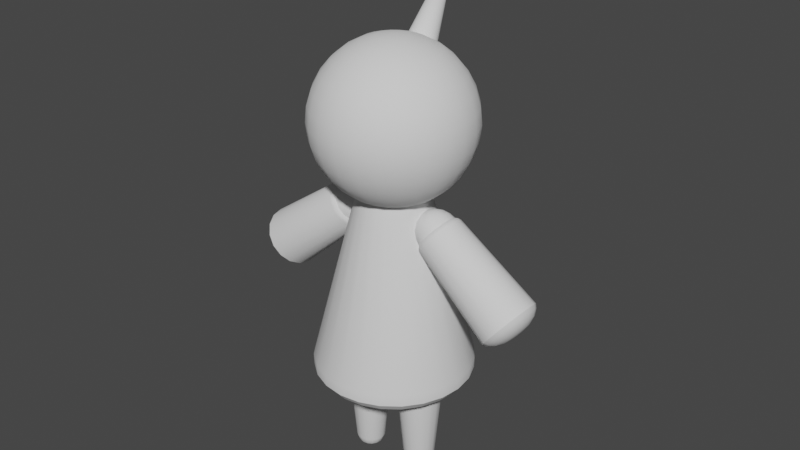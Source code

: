 # Source: Miitan.blend  (saved by Blender 3.6.13; exported with 4.5.12 LTS)
import bpy
from mathutils import Matrix  # noqa: F401  (used for matrix-valued properties, if any)

bpy.ops.wm.read_factory_settings(use_empty=True)
scene = bpy.context.scene
scene.name = 'Scene'

# ---- collections
col_collection = bpy.data.collections.new('Collection'); scene.collection.children.link(col_collection)

# ---- node groups
ng_auto_smooth = bpy.data.node_groups.new('Auto Smooth', 'GeometryNodeTree')
_s = ng_auto_smooth.interface.new_socket(name='Geometry', in_out='OUTPUT', socket_type='NodeSocketGeometry')
_s = ng_auto_smooth.interface.new_socket(name='Geometry', in_out='INPUT', socket_type='NodeSocketGeometry')
_s = ng_auto_smooth.interface.new_socket(name='Angle', in_out='INPUT', socket_type='NodeSocketFloat')
_s.subtype = 'ANGLE'
_s.min_value = 0.0
_s.max_value = 3.142
ng_auto_smooth.is_modifier = True
_N = ng_auto_smooth.nodes; _L = ng_auto_smooth.links
n0 = _N.new('NodeGroupOutput'); n0.name = 'Group Output'; n0.location = (480, -100)
n1 = _N.new('NodeGroupInput'); n1.name = 'Group Input'; n1.location = (-420, -300)
n2 = _N.new('NodeGroupInput'); n2.name = 'Group Input.001'; n2.location = (-60, -100)
n3 = _N.new('GeometryNodeSetShadeSmooth'); n3.name = 'Set Shade Smooth'; n3.location = (120, -100)
n3.domain = 'EDGE'
n4 = _N.new('GeometryNodeSetShadeSmooth'); n4.name = 'Set Shade Smooth.001'; n4.location = (300, -100)
n5 = _N.new('GeometryNodeInputMeshEdgeAngle'); n5.name = 'Edge Angle'; n5.location = (-420, -220)
n6 = _N.new('GeometryNodeInputEdgeSmooth'); n6.name = 'Is Edge Smooth'; n6.location = (-60, -160)
n7 = _N.new('GeometryNodeInputShadeSmooth'); n7.name = 'Is Face Smooth'; n7.location = (-240, -340)
n8 = _N.new('FunctionNodeBooleanMath'); n8.name = 'Boolean Math'; n8.location = (-60, -220)
n9 = _N.new('FunctionNodeCompare'); n9.name = 'Compare'; n9.location = (-240, -180)
n9.operation = 'LESS_EQUAL'
_L.new(n5.outputs[0], n9.inputs[0])
_L.new(n4.outputs[0], n0.inputs[0])
_L.new(n1.outputs[1], n9.inputs[1])
_L.new(n9.outputs[0], n8.inputs[0])
_L.new(n7.outputs[0], n8.inputs[1])
_L.new(n2.outputs[0], n3.inputs[0])
_L.new(n6.outputs[0], n3.inputs[1])
_L.new(n3.outputs[0], n4.inputs[0])
_L.new(n8.outputs[0], n3.inputs[2])
n0.is_active_output = True

# ---- world
world_world = bpy.data.worlds.new('World'); scene.world = world_world
world_world.use_nodes = True; world_world.node_tree.nodes.clear()
_N = world_world.node_tree.nodes; _L = world_world.node_tree.links
n0 = _N.new('ShaderNodeOutputWorld'); n0.name = 'World Output'; n0.location = (300, 300)
n1 = _N.new('ShaderNodeBackground'); n1.name = 'Background'; n1.location = (10, 300)
n1.inputs[0].default_value = (0.05088, 0.05088, 0.05088, 1.0)
_L.new(n1.outputs[0], n0.inputs[0])
n0.is_active_output = True
world_world.color = (0.05088, 0.05088, 0.05088)
world_world.use_sun_shadow = False
world_world.sun_shadow_jitter_overblur = 0.0

# ---- meshes
me_sphere = bpy.data.meshes.new('Sphere')
me_sphere.from_pydata([(0.0, 0.8315, 0.5556), (0.0, 0.9239, 0.3827), (0.0, 0.8315, -0.5556), (0.05049, 0.1884, 0.9808), (0.09905, 0.3696, 0.9239), (0.1438, 0.5366, 0.8315), (0.183, 0.683, 0.7071), (0.2152, 0.8031, 0.5556), (0.2391, 0.8924, 0.3827), (0.2538, 0.9474, 0.1951), (0.2588, 0.9659, 0.0), (0.2538, 0.9474, -0.1951), (0.2391, 0.8924, -0.3827), (0.2152, 0.8031, -0.5556), (0.183, 0.683, -0.7071), (0.1438, 0.5366, -0.8315), (0.09905, 0.3696, -0.9239), (0.05049, 0.1884, -0.9808), (0.09755, 0.169, 0.9808), (0.1913, 0.3314, 0.9239), (0.2778, 0.4811, 0.8315), (0.3536, 0.6124, 0.7071), (0.4157, 0.7201, 0.5556), (0.4619, 0.8001, 0.3827), (0.4904, 0.8494, 0.1951), (0.5, 0.866, 0.0), (0.4904, 0.8494, -0.1951), (0.4619, 0.8001, -0.3827), (0.4157, 0.7201, -0.5556), (0.3536, 0.6124, -0.7071), (0.2778, 0.4811, -0.8315), (0.1913, 0.3314, -0.9239), (0.09755, 0.169, -0.9808), (0.1379, 0.1379, 0.9808), (0.2706, 0.2706, 0.9239), (0.3928, 0.3928, 0.8315), (0.5, 0.5, 0.7071), (0.5879, 0.5879, 0.5556), (0.6533, 0.6533, 0.3827), (0.6935, 0.6935, 0.1951), (0.7071, 0.7071, 0.0), (0.6935, 0.6935, -0.1951), (0.6533, 0.6533, -0.3827), (0.5879, 0.5879, -0.5556), (0.5, 0.5, -0.7071), (0.3928, 0.3928, -0.8315), (0.2706, 0.2706, -0.9239), (0.1379, 0.1379, -0.9808), (0.169, 0.09755, 0.9808), (0.3314, 0.1913, 0.9239), (0.4811, 0.2778, 0.8315), (0.6124, 0.3536, 0.7071), (0.7201, 0.4157, 0.5556), (0.8001, 0.4619, 0.3827), (0.8494, 0.4904, 0.1951), (0.866, 0.5, 0.0), (0.8494, 0.4904, -0.1951), (0.8001, 0.4619, -0.3827), (0.7201, 0.4157, -0.5556), (0.6124, 0.3536, -0.7071), (0.4811, 0.2778, -0.8315), (0.3314, 0.1913, -0.9239), (0.169, 0.09755, -0.9808), (0.1884, 0.05049, 0.9808), (0.3696, 0.09905, 0.9239), (0.5366, 0.1438, 0.8315), (0.683, 0.183, 0.7071), (0.8031, 0.2152, 0.5556), (0.8924, 0.2391, 0.3827), (0.9474, 0.2538, 0.1951), (0.9659, 0.2588, 0.0), (0.9474, 0.2538, -0.1951), (0.8924, 0.2391, -0.3827), (0.8031, 0.2152, -0.5556), (0.683, 0.183, -0.7071), (0.5366, 0.1438, -0.8315), (0.3696, 0.09905, -0.9239), (0.1884, 0.05049, -0.9808), (0.1951, 7.451e-09, 0.9808), (0.3827, -1.49e-08, 0.9239), (0.5556, -4.47e-08, 0.8315), (0.7071, 1.49e-08, 0.7071), (0.8315, -4.47e-08, 0.5556), (0.9239, -2.98e-08, 0.3827), (0.9808, -1.49e-08, 0.1951), (1.0, -2.98e-08, 0.0), (0.9808, -1.49e-08, -0.1951), (0.9239, -2.98e-08, -0.3827), (0.8315, -4.47e-08, -0.5556), (0.7071, 1.49e-08, -0.7071), (0.5556, -4.47e-08, -0.8315), (0.3827, -1.49e-08, -0.9239), (0.1951, 7.451e-09, -0.9808), (0.1884, -0.05049, 0.9808), (0.3696, -0.09905, 0.9239), (0.5366, -0.1438, 0.8315), (0.683, -0.183, 0.7071), (0.8031, -0.2152, 0.5556), (0.8924, -0.2391, 0.3827), (0.9474, -0.2538, 0.1951), (0.9659, -0.2588, 0.0), (0.9474, -0.2538, -0.1951), (0.8924, -0.2391, -0.3827), (0.8031, -0.2152, -0.5556), (0.683, -0.183, -0.7071), (0.5366, -0.1438, -0.8315), (0.3696, -0.09905, -0.9239), (0.1884, -0.05049, -0.9808), (0.169, -0.09755, 0.9808), (0.3314, -0.1913, 0.9239), (0.4811, -0.2778, 0.8315), (0.6124, -0.3536, 0.7071), (0.7201, -0.4157, 0.5556), (0.8001, -0.4619, 0.3827), (0.8494, -0.4904, 0.1951), (0.866, -0.5, 0.0), (0.8494, -0.4904, -0.1951), (0.8001, -0.4619, -0.3827), (0.7201, -0.4157, -0.5556), (0.6124, -0.3536, -0.7071), (0.4811, -0.2778, -0.8315), (0.3314, -0.1913, -0.9239), (0.169, -0.09755, -0.9808), (0.1379, -0.1379, 0.9808), (0.2706, -0.2706, 0.9239), (0.3928, -0.3928, 0.8315), (0.5, -0.5, 0.7071), (0.5879, -0.5879, 0.5556), (0.6533, -0.6533, 0.3827), (0.6935, -0.6935, 0.1951), (0.7071, -0.7071, 0.0), (0.6935, -0.6935, -0.1951), (0.6533, -0.6533, -0.3827), (0.5879, -0.5879, -0.5556), (0.5, -0.5, -0.7071), (0.3928, -0.3928, -0.8315), (0.2706, -0.2706, -0.9239), (0.1379, -0.1379, -0.9808), (0.09755, -0.169, 0.9808), (0.1913, -0.3314, 0.9239), (0.2778, -0.4811, 0.8315), (0.3536, -0.6124, 0.7071), (0.4157, -0.7201, 0.5556), (0.4619, -0.8001, 0.3827), (0.4904, -0.8494, 0.1951), (0.5, -0.866, 0.0), (0.4904, -0.8494, -0.1951), (0.4619, -0.8001, -0.3827), (0.4157, -0.7201, -0.5556), (0.3536, -0.6124, -0.7071), (0.2778, -0.4811, -0.8315), (0.1913, -0.3314, -0.9239), (0.09755, -0.169, -0.9808), (0.05049, -0.1884, 0.9808), (0.09905, -0.3696, 0.9239), (0.1438, -0.5366, 0.8315), (0.183, -0.683, 0.7071), (0.2152, -0.8031, 0.5556), (0.2391, -0.8924, 0.3827), (0.2538, -0.9474, 0.1951), (0.2588, -0.9659, 0.0), (0.2538, -0.9474, -0.1951), (0.2391, -0.8924, -0.3827), (0.2152, -0.8031, -0.5556), (0.183, -0.683, -0.7071), (0.1438, -0.5366, -0.8315), (0.09905, -0.3696, -0.9239), (0.05049, -0.1884, -0.9808), (0.0, -0.1951, 0.9808), (-2.98e-08, -0.3827, 0.9239), (-5.96e-08, -0.5556, 0.8315), (2.98e-08, -0.7071, 0.7071), (-1.49e-07, -0.8315, 0.5556), (-7.451e-08, -0.9239, 0.3827), (1.043e-07, -0.9808, 0.1951), (-5.96e-08, -1.0, 0.0), (1.043e-07, -0.9808, -0.1951), (-7.451e-08, -0.9239, -0.3827), (-1.49e-07, -0.8315, -0.5556), (2.98e-08, -0.7071, -0.7071), (-5.96e-08, -0.5556, -0.8315), (-2.98e-08, -0.3827, -0.9239), (0.0, -0.1951, -0.9808), (-0.05049, -0.1884, 0.9808), (-0.09905, -0.3696, 0.9239), (-0.1438, -0.5366, 0.8315), (-0.183, -0.683, 0.7071), (-0.2152, -0.8031, 0.5556), (-0.2391, -0.8924, 0.3827), (-0.2538, -0.9474, 0.1951), (-0.2588, -0.9659, 0.0), (-0.2538, -0.9474, -0.1951), (-0.2391, -0.8924, -0.3827), (-0.2152, -0.8031, -0.5556), (-0.183, -0.683, -0.7071), (-0.1438, -0.5366, -0.8315), (-0.09905, -0.3696, -0.9239), (-0.05049, -0.1884, -0.9808), (0.0, 0.0, 1.0), (-0.09755, -0.169, 0.9808), (-0.1913, -0.3314, 0.9239), (-0.2778, -0.4811, 0.8315), (-0.3536, -0.6124, 0.7071), (-0.4157, -0.7201, 0.5556), (-0.4619, -0.8001, 0.3827), (-0.4904, -0.8494, 0.1951), (-0.5, -0.866, 0.0), (-0.4904, -0.8494, -0.1951), (-0.4619, -0.8001, -0.3827), (-0.4157, -0.7201, -0.5556), (-0.3536, -0.6124, -0.7071), (-0.2778, -0.4811, -0.8315), (-0.1913, -0.3314, -0.9239), (-0.09755, -0.169, -0.9808), (0.0, 0.0, -1.0), (-0.1379, -0.1379, 0.9808), (-0.2706, -0.2706, 0.9239), (-0.3928, -0.3928, 0.8315), (-0.5, -0.5, 0.7071), (-0.5879, -0.5879, 0.5556), (-0.6533, -0.6533, 0.3827), (-0.6935, -0.6935, 0.1951), (-0.7071, -0.7071, 0.0), (-0.6935, -0.6935, -0.1951), (-0.6533, -0.6533, -0.3827), (-0.5879, -0.5879, -0.5556), (-0.5, -0.5, -0.7071), (-0.3928, -0.3928, -0.8315), (-0.2706, -0.2706, -0.9239), (-0.1379, -0.1379, -0.9808), (-0.169, -0.09755, 0.9808), (-0.3314, -0.1913, 0.9239), (-0.4811, -0.2778, 0.8315), (-0.6124, -0.3536, 0.7071), (-0.7201, -0.4157, 0.5556), (-0.8001, -0.4619, 0.3827), (-0.8494, -0.4904, 0.1951), (-0.866, -0.5, 0.0), (-0.8494, -0.4904, -0.1951), (-0.8001, -0.4619, -0.3827), (-0.7201, -0.4157, -0.5556), (-0.6124, -0.3536, -0.7071), (-0.4811, -0.2778, -0.8315), (-0.3314, -0.1913, -0.9239), (-0.169, -0.09755, -0.9808), (-0.1884, -0.05049, 0.9808), (-0.3696, -0.09905, 0.9239), (-0.5366, -0.1438, 0.8315), (-0.683, -0.183, 0.7071), (-0.8031, -0.2152, 0.5556), (-0.8924, -0.2391, 0.3827), (-0.9474, -0.2538, 0.1951), (-0.9659, -0.2588, 0.0), (-0.9474, -0.2538, -0.1951), (-0.8924, -0.2391, -0.3827), (-0.8031, -0.2152, -0.5556), (-0.683, -0.183, -0.7071), (-0.5366, -0.1438, -0.8315), (-0.3696, -0.09905, -0.9239), (-0.1884, -0.05049, -0.9808), (-0.1951, 1.118e-08, 0.9808), (-0.3827, 2.98e-08, 0.9239), (-0.5556, 5.96e-08, 0.8315), (-0.7071, -2.98e-08, 0.7071), (-0.8315, 1.937e-07, 0.5556), (-0.9239, 1.341e-07, 0.3827), (-0.9808, -1.043e-07, 0.1951), (-1.0, 1.192e-07, 0.0), (-0.9808, -1.043e-07, -0.1951), (-0.9239, 1.341e-07, -0.3827), (-0.8315, 1.937e-07, -0.5556), (-0.7071, -2.98e-08, -0.7071), (-0.5556, 5.96e-08, -0.8315), (-0.3827, 2.98e-08, -0.9239), (-0.1951, 1.118e-08, -0.9808), (-0.1884, 0.05049, 0.9808), (-0.3696, 0.09905, 0.9239), (-0.5366, 0.1438, 0.8315), (-0.683, 0.183, 0.7071), (-0.8031, 0.2152, 0.5556), (-0.8924, 0.2391, 0.3827), (-0.9474, 0.2538, 0.1951), (-0.9659, 0.2588, 0.0), (-0.9474, 0.2538, -0.1951), (-0.8924, 0.2391, -0.3827), (-0.8031, 0.2152, -0.5556), (-0.683, 0.183, -0.7071), (-0.5366, 0.1438, -0.8315), (-0.3696, 0.09905, -0.9239), (-0.1884, 0.05049, -0.9808), (-0.169, 0.09755, 0.9808), (-0.3314, 0.1913, 0.9239), (-0.4811, 0.2778, 0.8315), (-0.6124, 0.3536, 0.7071), (-0.7201, 0.4157, 0.5556), (-0.8001, 0.4619, 0.3827), (-0.8494, 0.4904, 0.1951), (-0.866, 0.5, 0.0), (-0.8494, 0.4904, -0.1951), (-0.8001, 0.4619, -0.3827), (-0.7201, 0.4157, -0.5556), (-0.6124, 0.3536, -0.7071), (-0.4811, 0.2778, -0.8315), (-0.3314, 0.1913, -0.9239), (-0.169, 0.09755, -0.9808), (-0.1379, 0.1379, 0.9808), (-0.2706, 0.2706, 0.9239), (-0.3928, 0.3928, 0.8315), (-0.5, 0.5, 0.7071), (-0.5879, 0.5879, 0.5556), (-0.6533, 0.6533, 0.3827), (-0.6935, 0.6935, 0.1951), (-0.7071, 0.7071, 0.0), (-0.6935, 0.6935, -0.1951), (-0.6533, 0.6533, -0.3827), (-0.5879, 0.5879, -0.5556), (-0.5, 0.5, -0.7071), (-0.3928, 0.3928, -0.8315), (-0.2706, 0.2706, -0.9239), (-0.1379, 0.1379, -0.9808), (-0.09755, 0.169, 0.9808), (-0.1913, 0.3314, 0.9239), (-0.2778, 0.4811, 0.8315), (-0.3536, 0.6124, 0.7071), (-0.4157, 0.7201, 0.5556), (-0.4619, 0.8001, 0.3827), (-0.4904, 0.8494, 0.1951), (-0.5, 0.866, 0.0), (-0.4904, 0.8494, -0.1951), (-0.4619, 0.8001, -0.3827), (-0.4157, 0.7201, -0.5556), (-0.3536, 0.6124, -0.7071), (-0.2778, 0.4811, -0.8315), (-0.1913, 0.3314, -0.9239), (-0.09755, 0.169, -0.9808), (-0.05049, 0.1884, 0.9808), (-0.09905, 0.3696, 0.9239), (-0.1438, 0.5366, 0.8315), (-0.183, 0.683, 0.7071), (-0.2152, 0.8031, 0.5556), (-0.2391, 0.8924, 0.3827), (-0.2538, 0.9474, 0.1951), (-0.2588, 0.9659, 0.0), (-0.2538, 0.9474, -0.1951), (-0.2391, 0.8924, -0.3827), (-0.2152, 0.8031, -0.5556), (-0.183, 0.683, -0.7071), (-0.1438, 0.5366, -0.8315), (-0.09905, 0.3696, -0.9239), (-0.05049, 0.1884, -0.9808), (1.118e-08, 0.1951, 0.9808), (2.98e-08, 0.3827, 0.9239), (2.98e-08, 0.5556, 0.8315), (1.49e-08, 0.7071, 0.7071), (-1.043e-07, 0.9808, 0.1951), (1.043e-07, 1.0, 0.0), (-1.043e-07, 0.9808, -0.1951), (2.086e-07, 0.9239, -0.3827), (1.49e-08, 0.7071, -0.7071), (2.98e-08, 0.5556, -0.8315), (2.98e-08, 0.3827, -0.9239), (1.118e-08, 0.1951, -0.9808)], [], [(360, 359, 15, 16), (354, 1, 8, 9), (361, 360, 16, 17), (355, 354, 9, 10), (350, 198, 3), (214, 361, 17), (356, 355, 10, 11), (351, 350, 3, 4), (357, 356, 11, 12), (352, 351, 4, 5), (2, 357, 12, 13), (353, 352, 5, 6), (358, 2, 13, 14), (0, 353, 6, 7), (359, 358, 14, 15), (1, 0, 7, 8), (15, 14, 29, 30), (8, 7, 22, 23), (16, 15, 30, 31), (9, 8, 23, 24), (17, 16, 31, 32), (10, 9, 24, 25), (3, 198, 18), (214, 17, 32), (11, 10, 25, 26), (4, 3, 18, 19), (12, 11, 26, 27), (5, 4, 19, 20), (13, 12, 27, 28), (6, 5, 20, 21), (14, 13, 28, 29), (7, 6, 21, 22), (19, 18, 33, 34), (27, 26, 41, 42), (20, 19, 34, 35), (28, 27, 42, 43), (21, 20, 35, 36), (29, 28, 43, 44), (22, 21, 36, 37), (30, 29, 44, 45), (23, 22, 37, 38), (31, 30, 45, 46), (24, 23, 38, 39), (32, 31, 46, 47), (25, 24, 39, 40), (18, 198, 33), (214, 32, 47), (26, 25, 40, 41), (38, 37, 52, 53), (46, 45, 60, 61), (39, 38, 53, 54), (47, 46, 61, 62), (40, 39, 54, 55), (33, 198, 48), (214, 47, 62), (41, 40, 55, 56), (34, 33, 48, 49), (42, 41, 56, 57), (35, 34, 49, 50), (43, 42, 57, 58), (36, 35, 50, 51), (44, 43, 58, 59), (37, 36, 51, 52), (45, 44, 59, 60), (57, 56, 71, 72), (50, 49, 64, 65), (58, 57, 72, 73), (51, 50, 65, 66), (59, 58, 73, 74), (52, 51, 66, 67), (60, 59, 74, 75), (53, 52, 67, 68), (61, 60, 75, 76), (54, 53, 68, 69), (62, 61, 76, 77), (55, 54, 69, 70), (48, 198, 63), (214, 62, 77), (56, 55, 70, 71), (49, 48, 63, 64), (76, 75, 90, 91), (69, 68, 83, 84), (77, 76, 91, 92), (70, 69, 84, 85), (63, 198, 78), (214, 77, 92), (71, 70, 85, 86), (64, 63, 78, 79), (72, 71, 86, 87), (65, 64, 79, 80), (73, 72, 87, 88), (66, 65, 80, 81), (74, 73, 88, 89), (67, 66, 81, 82), (75, 74, 89, 90), (68, 67, 82, 83), (80, 79, 94, 95), (88, 87, 102, 103), (81, 80, 95, 96), (89, 88, 103, 104), (82, 81, 96, 97), (90, 89, 104, 105), (83, 82, 97, 98), (91, 90, 105, 106), (84, 83, 98, 99), (92, 91, 106, 107), (85, 84, 99, 100), (78, 198, 93), (214, 92, 107), (86, 85, 100, 101), (79, 78, 93, 94), (87, 86, 101, 102), (99, 98, 113, 114), (107, 106, 121, 122), (100, 99, 114, 115), (93, 198, 108), (214, 107, 122), (101, 100, 115, 116), (94, 93, 108, 109), (102, 101, 116, 117), (95, 94, 109, 110), (103, 102, 117, 118), (96, 95, 110, 111), (104, 103, 118, 119), (97, 96, 111, 112), (105, 104, 119, 120), (98, 97, 112, 113), (106, 105, 120, 121), (118, 117, 132, 133), (111, 110, 125, 126), (119, 118, 133, 134), (112, 111, 126, 127), (120, 119, 134, 135), (113, 112, 127, 128), (121, 120, 135, 136), (114, 113, 128, 129), (122, 121, 136, 137), (115, 114, 129, 130), (108, 198, 123), (214, 122, 137), (116, 115, 130, 131), (109, 108, 123, 124), (117, 116, 131, 132), (110, 109, 124, 125), (137, 136, 151, 152), (130, 129, 144, 145), (123, 198, 138), (214, 137, 152), (131, 130, 145, 146), (124, 123, 138, 139), (132, 131, 146, 147), (125, 124, 139, 140), (133, 132, 147, 148), (126, 125, 140, 141), (134, 133, 148, 149), (127, 126, 141, 142), (135, 134, 149, 150), (128, 127, 142, 143), (136, 135, 150, 151), (129, 128, 143, 144), (149, 148, 163, 164), (142, 141, 156, 157), (150, 149, 164, 165), (143, 142, 157, 158), (151, 150, 165, 166), (144, 143, 158, 159), (152, 151, 166, 167), (145, 144, 159, 160), (138, 198, 153), (214, 152, 167), (146, 145, 160, 161), (139, 138, 153, 154), (147, 146, 161, 162), (140, 139, 154, 155), (148, 147, 162, 163), (141, 140, 155, 156), (153, 198, 168), (214, 167, 182), (161, 160, 175, 176), (154, 153, 168, 169), (162, 161, 176, 177), (155, 154, 169, 170), (163, 162, 177, 178), (156, 155, 170, 171), (164, 163, 178, 179), (157, 156, 171, 172), (165, 164, 179, 180), (158, 157, 172, 173), (166, 165, 180, 181), (159, 158, 173, 174), (167, 166, 181, 182), (160, 159, 174, 175), (172, 171, 186, 187), (180, 179, 194, 195), (173, 172, 187, 188), (181, 180, 195, 196), (174, 173, 188, 189), (182, 181, 196, 197), (175, 174, 189, 190), (168, 198, 183), (214, 182, 197), (176, 175, 190, 191), (169, 168, 183, 184), (177, 176, 191, 192), (170, 169, 184, 185), (178, 177, 192, 193), (171, 170, 185, 186), (179, 178, 193, 194), (191, 190, 206, 207), (184, 183, 199, 200), (192, 191, 207, 208), (185, 184, 200, 201), (193, 192, 208, 209), (186, 185, 201, 202), (194, 193, 209, 210), (187, 186, 202, 203), (195, 194, 210, 211), (188, 187, 203, 204), (196, 195, 211, 212), (189, 188, 204, 205), (197, 196, 212, 213), (190, 189, 205, 206), (183, 198, 199), (214, 197, 213), (211, 210, 226, 227), (204, 203, 219, 220), (212, 211, 227, 228), (205, 204, 220, 221), (213, 212, 228, 229), (206, 205, 221, 222), (199, 198, 215), (214, 213, 229), (207, 206, 222, 223), (200, 199, 215, 216), (208, 207, 223, 224), (201, 200, 216, 217), (209, 208, 224, 225), (202, 201, 217, 218), (210, 209, 225, 226), (203, 202, 218, 219), (216, 215, 230, 231), (224, 223, 238, 239), (217, 216, 231, 232), (225, 224, 239, 240), (218, 217, 232, 233), (226, 225, 240, 241), (219, 218, 233, 234), (227, 226, 241, 242), (220, 219, 234, 235), (228, 227, 242, 243), (221, 220, 235, 236), (229, 228, 243, 244), (222, 221, 236, 237), (215, 198, 230), (214, 229, 244), (223, 222, 237, 238), (235, 234, 249, 250), (243, 242, 257, 258), (236, 235, 250, 251), (244, 243, 258, 259), (237, 236, 251, 252), (230, 198, 245), (214, 244, 259), (238, 237, 252, 253), (231, 230, 245, 246), (239, 238, 253, 254), (232, 231, 246, 247), (240, 239, 254, 255), (233, 232, 247, 248), (241, 240, 255, 256), (234, 233, 248, 249), (242, 241, 256, 257), (254, 253, 268, 269), (247, 246, 261, 262), (255, 254, 269, 270), (248, 247, 262, 263), (256, 255, 270, 271), (249, 248, 263, 264), (257, 256, 271, 272), (250, 249, 264, 265), (258, 257, 272, 273), (251, 250, 265, 266), (259, 258, 273, 274), (252, 251, 266, 267), (245, 198, 260), (214, 259, 274), (253, 252, 267, 268), (246, 245, 260, 261), (273, 272, 287, 288), (266, 265, 280, 281), (274, 273, 288, 289), (267, 266, 281, 282), (260, 198, 275), (214, 274, 289), (268, 267, 282, 283), (261, 260, 275, 276), (269, 268, 283, 284), (262, 261, 276, 277), (270, 269, 284, 285), (263, 262, 277, 278), (271, 270, 285, 286), (264, 263, 278, 279), (272, 271, 286, 287), (265, 264, 279, 280), (285, 284, 299, 300), (278, 277, 292, 293), (286, 285, 300, 301), (279, 278, 293, 294), (287, 286, 301, 302), (280, 279, 294, 295), (288, 287, 302, 303), (281, 280, 295, 296), (289, 288, 303, 304), (282, 281, 296, 297), (275, 198, 290), (214, 289, 304), (283, 282, 297, 298), (276, 275, 290, 291), (284, 283, 298, 299), (277, 276, 291, 292), (304, 303, 318, 319), (297, 296, 311, 312), (290, 198, 305), (214, 304, 319), (298, 297, 312, 313), (291, 290, 305, 306), (299, 298, 313, 314), (292, 291, 306, 307), (300, 299, 314, 315), (293, 292, 307, 308), (301, 300, 315, 316), (294, 293, 308, 309), (302, 301, 316, 317), (295, 294, 309, 310), (303, 302, 317, 318), (296, 295, 310, 311), (308, 307, 322, 323), (316, 315, 330, 331), (309, 308, 323, 324), (317, 316, 331, 332), (310, 309, 324, 325), (318, 317, 332, 333), (311, 310, 325, 326), (319, 318, 333, 334), (312, 311, 326, 327), (305, 198, 320), (214, 319, 334), (313, 312, 327, 328), (306, 305, 320, 321), (314, 313, 328, 329), (307, 306, 321, 322), (315, 314, 329, 330), (327, 326, 341, 342), (320, 198, 335), (214, 334, 349), (328, 327, 342, 343), (321, 320, 335, 336), (329, 328, 343, 344), (322, 321, 336, 337), (330, 329, 344, 345), (323, 322, 337, 338), (331, 330, 345, 346), (324, 323, 338, 339), (332, 331, 346, 347), (325, 324, 339, 340), (333, 332, 347, 348), (326, 325, 340, 341), (334, 333, 348, 349), (346, 345, 2, 358), (339, 338, 353, 0), (347, 346, 358, 359), (340, 339, 0, 1), (348, 347, 359, 360), (341, 340, 1, 354), (349, 348, 360, 361), (342, 341, 354, 355), (335, 198, 350), (214, 349, 361), (343, 342, 355, 356), (336, 335, 350, 351), (344, 343, 356, 357), (337, 336, 351, 352), (345, 344, 357, 2), (338, 337, 352, 353)])
me_sphere.polygons.foreach_set('use_smooth', [True] * 384)
_uv = me_sphere.uv_layers.new(name='UVMap')
_uv.uv.foreach_set('vector', [0.75, 0.125, 0.75, 0.1875, 0.7083, 0.1875, 0.7083, 0.125, 0.75, 0.5625, 0.75, 0.625, 0.7083, 0.625, 0.7083, 0.5625, 0.75, 0.0625, 0.75, 0.125, 0.7083, 0.125, 0.7083, 0.0625, 0.75, 0.5, 0.75, 0.5625, 0.7083, 0.5625, 0.7083, 0.5, 0.75, 0.9375, 0.7292, 1.0, 0.7083, 0.9375, 0.7292, 0.0, 0.75, 0.0625, 0.7083, 0.0625, 0.75, 0.4375, 0.75, 0.5, 0.7083, 0.5, 0.7083, 0.4375, 0.75, 0.875, 0.75, 0.9375, 0.7083, 0.9375, 0.7083, 0.875, 0.75, 0.375, 0.75, 0.4375, 0.7083, 0.4375, 0.7083, 0.375, 0.75, 0.8125, 0.75, 0.875, 0.7083, 0.875, 0.7083, 0.8125, 0.75, 0.3125, 0.75, 0.375, 0.7083, 0.375, 0.7083, 0.3125, 0.75, 0.75, 0.75, 0.8125, 0.7083, 0.8125, 0.7083, 0.75, 0.75, 0.25, 0.75, 0.3125, 0.7083, 0.3125, 0.7083, 0.25, 0.75, 0.6875, 0.75, 0.75, 0.7083, 0.75, 0.7083, 0.6875, 0.75, 0.1875, 0.75, 0.25, 0.7083, 0.25, 0.7083, 0.1875, 0.75, 0.625, 0.75, 0.6875, 0.7083, 0.6875, 0.7083, 0.625, 0.7083, 0.1875, 0.7083, 0.25, 0.6667, 0.25, 0.6667, 0.1875, 0.7083, 0.625, 0.7083, 0.6875, 0.6667, 0.6875, 0.6667, 0.625, 0.7083, 0.125, 0.7083, 0.1875, 0.6667, 0.1875, 0.6667, 0.125, 0.7083, 0.5625, 0.7083, 0.625, 0.6667, 0.625, 0.6667, 0.5625, 0.7083, 0.0625, 0.7083, 0.125, 0.6667, 0.125, 0.6667, 0.0625, 0.7083, 0.5, 0.7083, 0.5625, 0.6667, 0.5625, 0.6667, 0.5, 0.7083, 0.9375, 0.6875, 1.0, 0.6667, 0.9375, 0.6875, 0.0, 0.7083, 0.0625, 0.6667, 0.0625, 0.7083, 0.4375, 0.7083, 0.5, 0.6667, 0.5, 0.6667, 0.4375, 0.7083, 0.875, 0.7083, 0.9375, 0.6667, 0.9375, 0.6667, 0.875, 0.7083, 0.375, 0.7083, 0.4375, 0.6667, 0.4375, 0.6667, 0.375, 0.7083, 0.8125, 0.7083, 0.875, 0.6667, 0.875, 0.6667, 0.8125, 0.7083, 0.3125, 0.7083, 0.375, 0.6667, 0.375, 0.6667, 0.3125, 0.7083, 0.75, 0.7083, 0.8125, 0.6667, 0.8125, 0.6667, 0.75, 0.7083, 0.25, 0.7083, 0.3125, 0.6667, 0.3125, 0.6667, 0.25, 0.7083, 0.6875, 0.7083, 0.75, 0.6667, 0.75, 0.6667, 0.6875, 0.6667, 0.875, 0.6667, 0.9375, 0.625, 0.9375, 0.625, 0.875, 0.6667, 0.375, 0.6667, 0.4375, 0.625, 0.4375, 0.625, 0.375, 0.6667, 0.8125, 0.6667, 0.875, 0.625, 0.875, 0.625, 0.8125, 0.6667, 0.3125, 0.6667, 0.375, 0.625, 0.375, 0.625, 0.3125, 0.6667, 0.75, 0.6667, 0.8125, 0.625, 0.8125, 0.625, 0.75, 0.6667, 0.25, 0.6667, 0.3125, 0.625, 0.3125, 0.625, 0.25, 0.6667, 0.6875, 0.6667, 0.75, 0.625, 0.75, 0.625, 0.6875, 0.6667, 0.1875, 0.6667, 0.25, 0.625, 0.25, 0.625, 0.1875, 0.6667, 0.625, 0.6667, 0.6875, 0.625, 0.6875, 0.625, 0.625, 0.6667, 0.125, 0.6667, 0.1875, 0.625, 0.1875, 0.625, 0.125, 0.6667, 0.5625, 0.6667, 0.625, 0.625, 0.625, 0.625, 0.5625, 0.6667, 0.0625, 0.6667, 0.125, 0.625, 0.125, 0.625, 0.0625, 0.6667, 0.5, 0.6667, 0.5625, 0.625, 0.5625, 0.625, 0.5, 0.6667, 0.9375, 0.6458, 1.0, 0.625, 0.9375, 0.6458, 0.0, 0.6667, 0.0625, 0.625, 0.0625, 0.6667, 0.4375, 0.6667, 0.5, 0.625, 0.5, 0.625, 0.4375, 0.625, 0.625, 0.625, 0.6875, 0.5833, 0.6875, 0.5833, 0.625, 0.625, 0.125, 0.625, 0.1875, 0.5833, 0.1875, 0.5833, 0.125, 0.625, 0.5625, 0.625, 0.625, 0.5833, 0.625, 0.5833, 0.5625, 0.625, 0.0625, 0.625, 0.125, 0.5833, 0.125, 0.5833, 0.0625, 0.625, 0.5, 0.625, 0.5625, 0.5833, 0.5625, 0.5833, 0.5, 0.625, 0.9375, 0.6042, 1.0, 0.5833, 0.9375, 0.6042, 0.0, 0.625, 0.0625, 0.5833, 0.0625, 0.625, 0.4375, 0.625, 0.5, 0.5833, 0.5, 0.5833, 0.4375, 0.625, 0.875, 0.625, 0.9375, 0.5833, 0.9375, 0.5833, 0.875, 0.625, 0.375, 0.625, 0.4375, 0.5833, 0.4375, 0.5833, 0.375, 0.625, 0.8125, 0.625, 0.875, 0.5833, 0.875, 0.5833, 0.8125, 0.625, 0.3125, 0.625, 0.375, 0.5833, 0.375, 0.5833, 0.3125, 0.625, 0.75, 0.625, 0.8125, 0.5833, 0.8125, 0.5833, 0.75, 0.625, 0.25, 0.625, 0.3125, 0.5833, 0.3125, 0.5833, 0.25, 0.625, 0.6875, 0.625, 0.75, 0.5833, 0.75, 0.5833, 0.6875, 0.625, 0.1875, 0.625, 0.25, 0.5833, 0.25, 0.5833, 0.1875, 0.5833, 0.375, 0.5833, 0.4375, 0.5417, 0.4375, 0.5417, 0.375, 0.5833, 0.8125, 0.5833, 0.875, 0.5417, 0.875, 0.5417, 0.8125, 0.5833, 0.3125, 0.5833, 0.375, 0.5417, 0.375, 0.5417, 0.3125, 0.5833, 0.75, 0.5833, 0.8125, 0.5417, 0.8125, 0.5417, 0.75, 0.5833, 0.25, 0.5833, 0.3125, 0.5417, 0.3125, 0.5417, 0.25, 0.5833, 0.6875, 0.5833, 0.75, 0.5417, 0.75, 0.5417, 0.6875, 0.5833, 0.1875, 0.5833, 0.25, 0.5417, 0.25, 0.5417, 0.1875, 0.5833, 0.625, 0.5833, 0.6875, 0.5417, 0.6875, 0.5417, 0.625, 0.5833, 0.125, 0.5833, 0.1875, 0.5417, 0.1875, 0.5417, 0.125, 0.5833, 0.5625, 0.5833, 0.625, 0.5417, 0.625, 0.5417, 0.5625, 0.5833, 0.0625, 0.5833, 0.125, 0.5417, 0.125, 0.5417, 0.0625, 0.5833, 0.5, 0.5833, 0.5625, 0.5417, 0.5625, 0.5417, 0.5, 0.5833, 0.9375, 0.5625, 1.0, 0.5417, 0.9375, 0.5625, 0.0, 0.5833, 0.0625, 0.5417, 0.0625, 0.5833, 0.4375, 0.5833, 0.5, 0.5417, 0.5, 0.5417, 0.4375, 0.5833, 0.875, 0.5833, 0.9375, 0.5417, 0.9375, 0.5417, 0.875, 0.5417, 0.125, 0.5417, 0.1875, 0.5, 0.1875, 0.5, 0.125, 0.5417, 0.5625, 0.5417, 0.625, 0.5, 0.625, 0.5, 0.5625, 0.5417, 0.0625, 0.5417, 0.125, 0.5, 0.125, 0.5, 0.0625, 0.5417, 0.5, 0.5417, 0.5625, 0.5, 0.5625, 0.5, 0.5, 0.5417, 0.9375, 0.5208, 1.0, 0.5, 0.9375, 0.5208, 0.0, 0.5417, 0.0625, 0.5, 0.0625, 0.5417, 0.4375, 0.5417, 0.5, 0.5, 0.5, 0.5, 0.4375, 0.5417, 0.875, 0.5417, 0.9375, 0.5, 0.9375, 0.5, 0.875, 0.5417, 0.375, 0.5417, 0.4375, 0.5, 0.4375, 0.5, 0.375, 0.5417, 0.8125, 0.5417, 0.875, 0.5, 0.875, 0.5, 0.8125, 0.5417, 0.3125, 0.5417, 0.375, 0.5, 0.375, 0.5, 0.3125, 0.5417, 0.75, 0.5417, 0.8125, 0.5, 0.8125, 0.5, 0.75, 0.5417, 0.25, 0.5417, 0.3125, 0.5, 0.3125, 0.5, 0.25, 0.5417, 0.6875, 0.5417, 0.75, 0.5, 0.75, 0.5, 0.6875, 0.5417, 0.1875, 0.5417, 0.25, 0.5, 0.25, 0.5, 0.1875, 0.5417, 0.625, 0.5417, 0.6875, 0.5, 0.6875, 0.5, 0.625, 0.5, 0.8125, 0.5, 0.875, 0.4583, 0.875, 0.4583, 0.8125, 0.5, 0.3125, 0.5, 0.375, 0.4583, 0.375, 0.4583, 0.3125, 0.5, 0.75, 0.5, 0.8125, 0.4583, 0.8125, 0.4583, 0.75, 0.5, 0.25, 0.5, 0.3125, 0.4583, 0.3125, 0.4583, 0.25, 0.5, 0.6875, 0.5, 0.75, 0.4583, 0.75, 0.4583, 0.6875, 0.5, 0.1875, 0.5, 0.25, 0.4583, 0.25, 0.4583, 0.1875, 0.5, 0.625, 0.5, 0.6875, 0.4583, 0.6875, 0.4583, 0.625, 0.5, 0.125, 0.5, 0.1875, 0.4583, 0.1875, 0.4583, 0.125, 0.5, 0.5625, 0.5, 0.625, 0.4583, 0.625, 0.4583, 0.5625, 0.5, 0.0625, 0.5, 0.125, 0.4583, 0.125, 0.4583, 0.0625, 0.5, 0.5, 0.5, 0.5625, 0.4583, 0.5625, 0.4583, 0.5, 0.5, 0.9375, 0.4792, 1.0, 0.4583, 0.9375, 0.4792, 0.0, 0.5, 0.0625, 0.4583, 0.0625, 0.5, 0.4375, 0.5, 0.5, 0.4583, 0.5, 0.4583, 0.4375, 0.5, 0.875, 0.5, 0.9375, 0.4583, 0.9375, 0.4583, 0.875, 0.5, 0.375, 0.5, 0.4375, 0.4583, 0.4375, 0.4583, 0.375, 0.4583, 0.5625, 0.4583, 0.625, 0.4167, 0.625, 0.4167, 0.5625, 0.4583, 0.0625, 0.4583, 0.125, 0.4167, 0.125, 0.4167, 0.0625, 0.4583, 0.5, 0.4583, 0.5625, 0.4167, 0.5625, 0.4167, 0.5, 0.4583, 0.9375, 0.4375, 1.0, 0.4167, 0.9375, 0.4375, 0.0, 0.4583, 0.0625, 0.4167, 0.0625, 0.4583, 0.4375, 0.4583, 0.5, 0.4167, 0.5, 0.4167, 0.4375, 0.4583, 0.875, 0.4583, 0.9375, 0.4167, 0.9375, 0.4167, 0.875, 0.4583, 0.375, 0.4583, 0.4375, 0.4167, 0.4375, 0.4167, 0.375, 0.4583, 0.8125, 0.4583, 0.875, 0.4167, 0.875, 0.4167, 0.8125, 0.4583, 0.3125, 0.4583, 0.375, 0.4167, 0.375, 0.4167, 0.3125, 0.4583, 0.75, 0.4583, 0.8125, 0.4167, 0.8125, 0.4167, 0.75, 0.4583, 0.25, 0.4583, 0.3125, 0.4167, 0.3125, 0.4167, 0.25, 0.4583, 0.6875, 0.4583, 0.75, 0.4167, 0.75, 0.4167, 0.6875, 0.4583, 0.1875, 0.4583, 0.25, 0.4167, 0.25, 0.4167, 0.1875, 0.4583, 0.625, 0.4583, 0.6875, 0.4167, 0.6875, 0.4167, 0.625, 0.4583, 0.125, 0.4583, 0.1875, 0.4167, 0.1875, 0.4167, 0.125, 0.4167, 0.3125, 0.4167, 0.375, 0.375, 0.375, 0.375, 0.3125, 0.4167, 0.75, 0.4167, 0.8125, 0.375, 0.8125, 0.375, 0.75, 0.4167, 0.25, 0.4167, 0.3125, 0.375, 0.3125, 0.375, 0.25, 0.4167, 0.6875, 0.4167, 0.75, 0.375, 0.75, 0.375, 0.6875, 0.4167, 0.1875, 0.4167, 0.25, 0.375, 0.25, 0.375, 0.1875, 0.4167, 0.625, 0.4167, 0.6875, 0.375, 0.6875, 0.375, 0.625, 0.4167, 0.125, 0.4167, 0.1875, 0.375, 0.1875, 0.375, 0.125, 0.4167, 0.5625, 0.4167, 0.625, 0.375, 0.625, 0.375, 0.5625, 0.4167, 0.0625, 0.4167, 0.125, 0.375, 0.125, 0.375, 0.0625, 0.4167, 0.5, 0.4167, 0.5625, 0.375, 0.5625, 0.375, 0.5, 0.4167, 0.9375, 0.3958, 1.0, 0.375, 0.9375, 0.3958, 0.0, 0.4167, 0.0625, 0.375, 0.0625, 0.4167, 0.4375, 0.4167, 0.5, 0.375, 0.5, 0.375, 0.4375, 0.4167, 0.875, 0.4167, 0.9375, 0.375, 0.9375, 0.375, 0.875, 0.4167, 0.375, 0.4167, 0.4375, 0.375, 0.4375, 0.375, 0.375, 0.4167, 0.8125, 0.4167, 0.875, 0.375, 0.875, 0.375, 0.8125, 0.375, 0.0625, 0.375, 0.125, 0.3333, 0.125, 0.3333, 0.0625, 0.375, 0.5, 0.375, 0.5625, 0.3333, 0.5625, 0.3333, 0.5, 0.375, 0.9375, 0.3542, 1.0, 0.3333, 0.9375, 0.3542, 0.0, 0.375, 0.0625, 0.3333, 0.0625, 0.375, 0.4375, 0.375, 0.5, 0.3333, 0.5, 0.3333, 0.4375, 0.375, 0.875, 0.375, 0.9375, 0.3333, 0.9375, 0.3333, 0.875, 0.375, 0.375, 0.375, 0.4375, 0.3333, 0.4375, 0.3333, 0.375, 0.375, 0.8125, 0.375, 0.875, 0.3333, 0.875, 0.3333, 0.8125, 0.375, 0.3125, 0.375, 0.375, 0.3333, 0.375, 0.3333, 0.3125, 0.375, 0.75, 0.375, 0.8125, 0.3333, 0.8125, 0.3333, 0.75, 0.375, 0.25, 0.375, 0.3125, 0.3333, 0.3125, 0.3333, 0.25, 0.375, 0.6875, 0.375, 0.75, 0.3333, 0.75, 0.3333, 0.6875, 0.375, 0.1875, 0.375, 0.25, 0.3333, 0.25, 0.3333, 0.1875, 0.375, 0.625, 0.375, 0.6875, 0.3333, 0.6875, 0.3333, 0.625, 0.375, 0.125, 0.375, 0.1875, 0.3333, 0.1875, 0.3333, 0.125, 0.375, 0.5625, 0.375, 0.625, 0.3333, 0.625, 0.3333, 0.5625, 0.3333, 0.25, 0.3333, 0.3125, 0.2917, 0.3125, 0.2917, 0.25, 0.3333, 0.6875, 0.3333, 0.75, 0.2917, 0.75, 0.2917, 0.6875, 0.3333, 0.1875, 0.3333, 0.25, 0.2917, 0.25, 0.2917, 0.1875, 0.3333, 0.625, 0.3333, 0.6875, 0.2917, 0.6875, 0.2917, 0.625, 0.3333, 0.125, 0.3333, 0.1875, 0.2917, 0.1875, 0.2917, 0.125, 0.3333, 0.5625, 0.3333, 0.625, 0.2917, 0.625, 0.2917, 0.5625, 0.3333, 0.0625, 0.3333, 0.125, 0.2917, 0.125, 0.2917, 0.0625, 0.3333, 0.5, 0.3333, 0.5625, 0.2917, 0.5625, 0.2917, 0.5, 0.3333, 0.9375, 0.3125, 1.0, 0.2917, 0.9375, 0.3125, 0.0, 0.3333, 0.0625, 0.2917, 0.0625, 0.3333, 0.4375, 0.3333, 0.5, 0.2917, 0.5, 0.2917, 0.4375, 0.3333, 0.875, 0.3333, 0.9375, 0.2917, 0.9375, 0.2917, 0.875, 0.3333, 0.375, 0.3333, 0.4375, 0.2917, 0.4375, 0.2917, 0.375, 0.3333, 0.8125, 0.3333, 0.875, 0.2917, 0.875, 0.2917, 0.8125, 0.3333, 0.3125, 0.3333, 0.375, 0.2917, 0.375, 0.2917, 0.3125, 0.3333, 0.75, 0.3333, 0.8125, 0.2917, 0.8125, 0.2917, 0.75, 0.2917, 0.9375, 0.2708, 1.0, 0.25, 0.9375, 0.2708, 0.0, 0.2917, 0.0625, 0.25, 0.0625, 0.2917, 0.4375, 0.2917, 0.5, 0.25, 0.5, 0.25, 0.4375, 0.2917, 0.875, 0.2917, 0.9375, 0.25, 0.9375, 0.25, 0.875, 0.2917, 0.375, 0.2917, 0.4375, 0.25, 0.4375, 0.25, 0.375, 0.2917, 0.8125, 0.2917, 0.875, 0.25, 0.875, 0.25, 0.8125, 0.2917, 0.3125, 0.2917, 0.375, 0.25, 0.375, 0.25, 0.3125, 0.2917, 0.75, 0.2917, 0.8125, 0.25, 0.8125, 0.25, 0.75, 0.2917, 0.25, 0.2917, 0.3125, 0.25, 0.3125, 0.25, 0.25, 0.2917, 0.6875, 0.2917, 0.75, 0.25, 0.75, 0.25, 0.6875, 0.2917, 0.1875, 0.2917, 0.25, 0.25, 0.25, 0.25, 0.1875, 0.2917, 0.625, 0.2917, 0.6875, 0.25, 0.6875, 0.25, 0.625, 0.2917, 0.125, 0.2917, 0.1875, 0.25, 0.1875, 0.25, 0.125, 0.2917, 0.5625, 0.2917, 0.625, 0.25, 0.625, 0.25, 0.5625, 0.2917, 0.0625, 0.2917, 0.125, 0.25, 0.125, 0.25, 0.0625, 0.2917, 0.5, 0.2917, 0.5625, 0.25, 0.5625, 0.25, 0.5, 0.25, 0.6875, 0.25, 0.75, 0.2083, 0.75, 0.2083, 0.6875, 0.25, 0.1875, 0.25, 0.25, 0.2083, 0.25, 0.2083, 0.1875, 0.25, 0.625, 0.25, 0.6875, 0.2083, 0.6875, 0.2083, 0.625, 0.25, 0.125, 0.25, 0.1875, 0.2083, 0.1875, 0.2083, 0.125, 0.25, 0.5625, 0.25, 0.625, 0.2083, 0.625, 0.2083, 0.5625, 0.25, 0.0625, 0.25, 0.125, 0.2083, 0.125, 0.2083, 0.0625, 0.25, 0.5, 0.25, 0.5625, 0.2083, 0.5625, 0.2083, 0.5, 0.25, 0.9375, 0.2292, 1.0, 0.2083, 0.9375, 0.2292, 0.0, 0.25, 0.0625, 0.2083, 0.0625, 0.25, 0.4375, 0.25, 0.5, 0.2083, 0.5, 0.2083, 0.4375, 0.25, 0.875, 0.25, 0.9375, 0.2083, 0.9375, 0.2083, 0.875, 0.25, 0.375, 0.25, 0.4375, 0.2083, 0.4375, 0.2083, 0.375, 0.25, 0.8125, 0.25, 0.875, 0.2083, 0.875, 0.2083, 0.8125, 0.25, 0.3125, 0.25, 0.375, 0.2083, 0.375, 0.2083, 0.3125, 0.25, 0.75, 0.25, 0.8125, 0.2083, 0.8125, 0.2083, 0.75, 0.25, 0.25, 0.25, 0.3125, 0.2083, 0.3125, 0.2083, 0.25, 0.2083, 0.4375, 0.2083, 0.5, 0.1667, 0.5, 0.1667, 0.4375, 0.2083, 0.875, 0.2083, 0.9375, 0.1667, 0.9375, 0.1667, 0.875, 0.2083, 0.375, 0.2083, 0.4375, 0.1667, 0.4375, 0.1667, 0.375, 0.2083, 0.8125, 0.2083, 0.875, 0.1667, 0.875, 0.1667, 0.8125, 0.2083, 0.3125, 0.2083, 0.375, 0.1667, 0.375, 0.1667, 0.3125, 0.2083, 0.75, 0.2083, 0.8125, 0.1667, 0.8125, 0.1667, 0.75, 0.2083, 0.25, 0.2083, 0.3125, 0.1667, 0.3125, 0.1667, 0.25, 0.2083, 0.6875, 0.2083, 0.75, 0.1667, 0.75, 0.1667, 0.6875, 0.2083, 0.1875, 0.2083, 0.25, 0.1667, 0.25, 0.1667, 0.1875, 0.2083, 0.625, 0.2083, 0.6875, 0.1667, 0.6875, 0.1667, 0.625, 0.2083, 0.125, 0.2083, 0.1875, 0.1667, 0.1875, 0.1667, 0.125, 0.2083, 0.5625, 0.2083, 0.625, 0.1667, 0.625, 0.1667, 0.5625, 0.2083, 0.0625, 0.2083, 0.125, 0.1667, 0.125, 0.1667, 0.0625, 0.2083, 0.5, 0.2083, 0.5625, 0.1667, 0.5625, 0.1667, 0.5, 0.2083, 0.9375, 0.1875, 1.0, 0.1667, 0.9375, 0.1875, 0.0, 0.2083, 0.0625, 0.1667, 0.0625, 0.1667, 0.1875, 0.1667, 0.25, 0.125, 0.25, 0.125, 0.1875, 0.1667, 0.625, 0.1667, 0.6875, 0.125, 0.6875, 0.125, 0.625, 0.1667, 0.125, 0.1667, 0.1875, 0.125, 0.1875, 0.125, 0.125, 0.1667, 0.5625, 0.1667, 0.625, 0.125, 0.625, 0.125, 0.5625, 0.1667, 0.0625, 0.1667, 0.125, 0.125, 0.125, 0.125, 0.0625, 0.1667, 0.5, 0.1667, 0.5625, 0.125, 0.5625, 0.125, 0.5, 0.1667, 0.9375, 0.1458, 1.0, 0.125, 0.9375, 0.1458, 0.0, 0.1667, 0.0625, 0.125, 0.0625, 0.1667, 0.4375, 0.1667, 0.5, 0.125, 0.5, 0.125, 0.4375, 0.1667, 0.875, 0.1667, 0.9375, 0.125, 0.9375, 0.125, 0.875, 0.1667, 0.375, 0.1667, 0.4375, 0.125, 0.4375, 0.125, 0.375, 0.1667, 0.8125, 0.1667, 0.875, 0.125, 0.875, 0.125, 0.8125, 0.1667, 0.3125, 0.1667, 0.375, 0.125, 0.375, 0.125, 0.3125, 0.1667, 0.75, 0.1667, 0.8125, 0.125, 0.8125, 0.125, 0.75, 0.1667, 0.25, 0.1667, 0.3125, 0.125, 0.3125, 0.125, 0.25, 0.1667, 0.6875, 0.1667, 0.75, 0.125, 0.75, 0.125, 0.6875, 0.125, 0.875, 0.125, 0.9375, 0.08333, 0.9375, 0.08333, 0.875, 0.125, 0.375, 0.125, 0.4375, 0.08333, 0.4375, 0.08333, 0.375, 0.125, 0.8125, 0.125, 0.875, 0.08333, 0.875, 0.08333, 0.8125, 0.125, 0.3125, 0.125, 0.375, 0.08333, 0.375, 0.08333, 0.3125, 0.125, 0.75, 0.125, 0.8125, 0.08333, 0.8125, 0.08333, 0.75, 0.125, 0.25, 0.125, 0.3125, 0.08333, 0.3125, 0.08333, 0.25, 0.125, 0.6875, 0.125, 0.75, 0.08333, 0.75, 0.08333, 0.6875, 0.125, 0.1875, 0.125, 0.25, 0.08333, 0.25, 0.08333, 0.1875, 0.125, 0.625, 0.125, 0.6875, 0.08333, 0.6875, 0.08333, 0.625, 0.125, 0.125, 0.125, 0.1875, 0.08333, 0.1875, 0.08333, 0.125, 0.125, 0.5625, 0.125, 0.625, 0.08333, 0.625, 0.08333, 0.5625, 0.125, 0.0625, 0.125, 0.125, 0.08333, 0.125, 0.08333, 0.0625, 0.125, 0.5, 0.125, 0.5625, 0.08333, 0.5625, 0.08333, 0.5, 0.125, 0.9375, 0.1042, 1.0, 0.08333, 0.9375, 0.1042, 0.0, 0.125, 0.0625, 0.08333, 0.0625, 0.125, 0.4375, 0.125, 0.5, 0.08333, 0.5, 0.08333, 0.4375, 0.08333, 0.625, 0.08333, 0.6875, 0.04167, 0.6875, 0.04167, 0.625, 0.08333, 0.125, 0.08333, 0.1875, 0.04167, 0.1875, 0.04167, 0.125, 0.08333, 0.5625, 0.08333, 0.625, 0.04167, 0.625, 0.04167, 0.5625, 0.08333, 0.0625, 0.08333, 0.125, 0.04167, 0.125, 0.04167, 0.0625, 0.08333, 0.5, 0.08333, 0.5625, 0.04167, 0.5625, 0.04167, 0.5, 0.08333, 0.9375, 0.0625, 1.0, 0.04167, 0.9375, 0.0625, 0.0, 0.08333, 0.0625, 0.04167, 0.0625, 0.08333, 0.4375, 0.08333, 0.5, 0.04167, 0.5, 0.04167, 0.4375, 0.08333, 0.875, 0.08333, 0.9375, 0.04167, 0.9375, 0.04167, 0.875, 0.08333, 0.375, 0.08333, 0.4375, 0.04167, 0.4375, 0.04167, 0.375, 0.08333, 0.8125, 0.08333, 0.875, 0.04167, 0.875, 0.04167, 0.8125, 0.08333, 0.3125, 0.08333, 0.375, 0.04167, 0.375, 0.04167, 0.3125, 0.08333, 0.75, 0.08333, 0.8125, 0.04167, 0.8125, 0.04167, 0.75, 0.08333, 0.25, 0.08333, 0.3125, 0.04167, 0.3125, 0.04167, 0.25, 0.08333, 0.6875, 0.08333, 0.75, 0.04167, 0.75, 0.04167, 0.6875, 0.08333, 0.1875, 0.08333, 0.25, 0.04167, 0.25, 0.04167, 0.1875, 0.04167, 0.375, 0.04167, 0.4375, 2.98e-08, 0.4375, 0.0, 0.375, 0.04167, 0.8125, 0.04167, 0.875, 0.0, 0.875, 0.0, 0.8125, 0.04167, 0.3125, 0.04167, 0.375, 0.0, 0.375, 0.0, 0.3125, 0.04167, 0.75, 0.04167, 0.8125, 0.0, 0.8125, 2.98e-08, 0.75, 0.04167, 0.25, 0.04167, 0.3125, 0.0, 0.3125, 2.98e-08, 0.25, 0.04167, 0.6875, 0.04167, 0.75, 2.98e-08, 0.75, 0.0, 0.6875, 0.04167, 0.1875, 0.04167, 0.25, 2.98e-08, 0.25, 0.0, 0.1875, 0.04167, 0.625, 0.04167, 0.6875, 0.0, 0.6875, 0.0, 0.625, 0.04167, 0.125, 0.04167, 0.1875, 0.0, 0.1875, 0.0, 0.125, 0.04167, 0.5625, 0.04167, 0.625, 0.0, 0.625, 2.98e-08, 0.5625, 0.04167, 0.0625, 0.04167, 0.125, 0.0, 0.125, 0.0, 0.0625, 0.04167, 0.5, 0.04167, 0.5625, 2.98e-08, 0.5625, 0.0, 0.5, 0.04167, 0.9375, 0.02083, 1.0, 0.0, 0.9375, 0.02083, 0.0, 0.04167, 0.0625, 0.0, 0.0625, 0.04167, 0.4375, 0.04167, 0.5, 0.0, 0.5, 2.98e-08, 0.4375, 0.04167, 0.875, 0.04167, 0.9375, 0.0, 0.9375, 0.0, 0.875, 1.0, 0.125, 1.0, 0.1875, 0.9583, 0.1875, 0.9583, 0.125, 1.0, 0.5625, 1.0, 0.625, 0.9583, 0.625, 0.9583, 0.5625, 1.0, 0.0625, 1.0, 0.125, 0.9583, 0.125, 0.9583, 0.0625, 1.0, 0.5, 1.0, 0.5625, 0.9583, 0.5625, 0.9583, 0.5, 1.0, 0.9375, 0.9792, 1.0, 0.9583, 0.9375, 0.9792, 0.0, 1.0, 0.0625, 0.9583, 0.0625, 1.0, 0.4375, 1.0, 0.5, 0.9583, 0.5, 0.9583, 0.4375, 1.0, 0.875, 1.0, 0.9375, 0.9583, 0.9375, 0.9583, 0.875, 1.0, 0.375, 1.0, 0.4375, 0.9583, 0.4375, 0.9583, 0.375, 1.0, 0.8125, 1.0, 0.875, 0.9583, 0.875, 0.9583, 0.8125, 1.0, 0.3125, 1.0, 0.375, 0.9583, 0.375, 0.9583, 0.3125, 1.0, 0.75, 1.0, 0.8125, 0.9583, 0.8125, 0.9583, 0.75, 1.0, 0.25, 1.0, 0.3125, 0.9583, 0.3125, 0.9583, 0.25, 1.0, 0.6875, 1.0, 0.75, 0.9583, 0.75, 0.9583, 0.6875, 1.0, 0.1875, 1.0, 0.25, 0.9583, 0.25, 0.9583, 0.1875, 1.0, 0.625, 1.0, 0.6875, 0.9583, 0.6875, 0.9583, 0.625, 0.9583, 0.3125, 0.9583, 0.375, 0.9167, 0.375, 0.9167, 0.3125, 0.9583, 0.75, 0.9583, 0.8125, 0.9167, 0.8125, 0.9167, 0.75, 0.9583, 0.25, 0.9583, 0.3125, 0.9167, 0.3125, 0.9167, 0.25, 0.9583, 0.6875, 0.9583, 0.75, 0.9167, 0.75, 0.9167, 0.6875, 0.9583, 0.1875, 0.9583, 0.25, 0.9167, 0.25, 0.9167, 0.1875, 0.9583, 0.625, 0.9583, 0.6875, 0.9167, 0.6875, 0.9167, 0.625, 0.9583, 0.125, 0.9583, 0.1875, 0.9167, 0.1875, 0.9167, 0.125, 0.9583, 0.5625, 0.9583, 0.625, 0.9167, 0.625, 0.9167, 0.5625, 0.9583, 0.0625, 0.9583, 0.125, 0.9167, 0.125, 0.9167, 0.0625, 0.9583, 0.5, 0.9583, 0.5625, 0.9167, 0.5625, 0.9167, 0.5, 0.9583, 0.9375, 0.9375, 1.0, 0.9167, 0.9375, 0.9375, 0.0, 0.9583, 0.0625, 0.9167, 0.0625, 0.9583, 0.4375, 0.9583, 0.5, 0.9167, 0.5, 0.9167, 0.4375, 0.9583, 0.875, 0.9583, 0.9375, 0.9167, 0.9375, 0.9167, 0.875, 0.9583, 0.375, 0.9583, 0.4375, 0.9167, 0.4375, 0.9167, 0.375, 0.9583, 0.8125, 0.9583, 0.875, 0.9167, 0.875, 0.9167, 0.8125, 0.9167, 0.0625, 0.9167, 0.125, 0.875, 0.125, 0.875, 0.0625, 0.9167, 0.5, 0.9167, 0.5625, 0.875, 0.5625, 0.875, 0.5, 0.9167, 0.9375, 0.8958, 1.0, 0.875, 0.9375, 0.8958, 0.0, 0.9167, 0.0625, 0.875, 0.0625, 0.9167, 0.4375, 0.9167, 0.5, 0.875, 0.5, 0.875, 0.4375, 0.9167, 0.875, 0.9167, 0.9375, 0.875, 0.9375, 0.875, 0.875, 0.9167, 0.375, 0.9167, 0.4375, 0.875, 0.4375, 0.875, 0.375, 0.9167, 0.8125, 0.9167, 0.875, 0.875, 0.875, 0.875, 0.8125, 0.9167, 0.3125, 0.9167, 0.375, 0.875, 0.375, 0.875, 0.3125, 0.9167, 0.75, 0.9167, 0.8125, 0.875, 0.8125, 0.875, 0.75, 0.9167, 0.25, 0.9167, 0.3125, 0.875, 0.3125, 0.875, 0.25, 0.9167, 0.6875, 0.9167, 0.75, 0.875, 0.75, 0.875, 0.6875, 0.9167, 0.1875, 0.9167, 0.25, 0.875, 0.25, 0.875, 0.1875, 0.9167, 0.625, 0.9167, 0.6875, 0.875, 0.6875, 0.875, 0.625, 0.9167, 0.125, 0.9167, 0.1875, 0.875, 0.1875, 0.875, 0.125, 0.9167, 0.5625, 0.9167, 0.625, 0.875, 0.625, 0.875, 0.5625, 0.875, 0.75, 0.875, 0.8125, 0.8333, 0.8125, 0.8333, 0.75, 0.875, 0.25, 0.875, 0.3125, 0.8333, 0.3125, 0.8333, 0.25, 0.875, 0.6875, 0.875, 0.75, 0.8333, 0.75, 0.8333, 0.6875, 0.875, 0.1875, 0.875, 0.25, 0.8333, 0.25, 0.8333, 0.1875, 0.875, 0.625, 0.875, 0.6875, 0.8333, 0.6875, 0.8333, 0.625, 0.875, 0.125, 0.875, 0.1875, 0.8333, 0.1875, 0.8333, 0.125, 0.875, 0.5625, 0.875, 0.625, 0.8333, 0.625, 0.8333, 0.5625, 0.875, 0.0625, 0.875, 0.125, 0.8333, 0.125, 0.8333, 0.0625, 0.875, 0.5, 0.875, 0.5625, 0.8333, 0.5625, 0.8333, 0.5, 0.875, 0.9375, 0.8542, 1.0, 0.8333, 0.9375, 0.8542, 0.0, 0.875, 0.0625, 0.8333, 0.0625, 0.875, 0.4375, 0.875, 0.5, 0.8333, 0.5, 0.8333, 0.4375, 0.875, 0.875, 0.875, 0.9375, 0.8333, 0.9375, 0.8333, 0.875, 0.875, 0.375, 0.875, 0.4375, 0.8333, 0.4375, 0.8333, 0.375, 0.875, 0.8125, 0.875, 0.875, 0.8333, 0.875, 0.8333, 0.8125, 0.875, 0.3125, 0.875, 0.375, 0.8333, 0.375, 0.8333, 0.3125, 0.8333, 0.5, 0.8333, 0.5625, 0.7917, 0.5625, 0.7917, 0.5, 0.8333, 0.9375, 0.8125, 1.0, 0.7917, 0.9375, 0.8125, 0.0, 0.8333, 0.0625, 0.7917, 0.0625, 0.8333, 0.4375, 0.8333, 0.5, 0.7917, 0.5, 0.7917, 0.4375, 0.8333, 0.875, 0.8333, 0.9375, 0.7917, 0.9375, 0.7917, 0.875, 0.8333, 0.375, 0.8333, 0.4375, 0.7917, 0.4375, 0.7917, 0.375, 0.8333, 0.8125, 0.8333, 0.875, 0.7917, 0.875, 0.7917, 0.8125, 0.8333, 0.3125, 0.8333, 0.375, 0.7917, 0.375, 0.7917, 0.3125, 0.8333, 0.75, 0.8333, 0.8125, 0.7917, 0.8125, 0.7917, 0.75, 0.8333, 0.25, 0.8333, 0.3125, 0.7917, 0.3125, 0.7917, 0.25, 0.8333, 0.6875, 0.8333, 0.75, 0.7917, 0.75, 0.7917, 0.6875, 0.8333, 0.1875, 0.8333, 0.25, 0.7917, 0.25, 0.7917, 0.1875, 0.8333, 0.625, 0.8333, 0.6875, 0.7917, 0.6875, 0.7917, 0.625, 0.8333, 0.125, 0.8333, 0.1875, 0.7917, 0.1875, 0.7917, 0.125, 0.8333, 0.5625, 0.8333, 0.625, 0.7917, 0.625, 0.7917, 0.5625, 0.8333, 0.0625, 0.8333, 0.125, 0.7917, 0.125, 0.7917, 0.0625, 0.7917, 0.25, 0.7917, 0.3125, 0.75, 0.3125, 0.75, 0.25, 0.7917, 0.6875, 0.7917, 0.75, 0.75, 0.75, 0.75, 0.6875, 0.7917, 0.1875, 0.7917, 0.25, 0.75, 0.25, 0.75, 0.1875, 0.7917, 0.625, 0.7917, 0.6875, 0.75, 0.6875, 0.75, 0.625, 0.7917, 0.125, 0.7917, 0.1875, 0.75, 0.1875, 0.75, 0.125, 0.7917, 0.5625, 0.7917, 0.625, 0.75, 0.625, 0.75, 0.5625, 0.7917, 0.0625, 0.7917, 0.125, 0.75, 0.125, 0.75, 0.0625, 0.7917, 0.5, 0.7917, 0.5625, 0.75, 0.5625, 0.75, 0.5, 0.7917, 0.9375, 0.7708, 1.0, 0.75, 0.9375, 0.7708, 0.0, 0.7917, 0.0625, 0.75, 0.0625, 0.7917, 0.4375, 0.7917, 0.5, 0.75, 0.5, 0.75, 0.4375, 0.7917, 0.875, 0.7917, 0.9375, 0.75, 0.9375, 0.75, 0.875, 0.7917, 0.375, 0.7917, 0.4375, 0.75, 0.4375, 0.75, 0.375, 0.7917, 0.8125, 0.7917, 0.875, 0.75, 0.875, 0.75, 0.8125, 0.7917, 0.3125, 0.7917, 0.375, 0.75, 0.375, 0.75, 0.3125, 0.7917, 0.75, 0.7917, 0.8125, 0.75, 0.8125, 0.75, 0.75])
me_sphere.update()
me_cylinder = bpy.data.meshes.new('Cylinder')
me_cylinder.from_pydata([(2.167e-09, 0.06671, -0.3458), (2.975e-09, 3.661e-09, 0.3458), (0.01301, 0.06543, -0.3458), (0.02553, 0.06163, -0.3458), (0.03706, 0.05547, -0.3458), (0.04717, 0.04717, -0.3458), (0.05547, 0.03706, -0.3458), (0.06163, 0.02553, -0.3458), (0.06543, 0.01301, -0.3458), (0.06671, 2.667e-09, -0.3458), (0.06543, -0.01301, -0.3458), (0.06163, -0.02553, -0.3458), (0.05547, -0.03706, -0.3458), (0.04717, -0.04717, -0.3458), (0.03706, -0.05547, -0.3458), (0.02553, -0.06163, -0.3458), (0.01301, -0.06543, -0.3458), (2.167e-09, -0.06671, -0.3458), (-0.01301, -0.06543, -0.3458), (-0.02553, -0.06163, -0.3458), (-0.03706, -0.05547, -0.3458), (-0.04717, -0.04717, -0.3458), (-0.05547, -0.03706, -0.3458), (-0.06163, -0.02553, -0.3458), (-0.06543, -0.01301, -0.3458), (-0.06671, 2.667e-09, -0.3458), (-0.06543, 0.01301, -0.3458), (-0.06163, 0.02553, -0.3458), (-0.05547, 0.03706, -0.3458), (-0.04717, 0.04717, -0.3458), (-0.03706, 0.05547, -0.3458), (-0.02553, 0.06163, -0.3458), (-0.01301, 0.06543, -0.3458)], [], [(0, 1, 2), (2, 1, 3), (3, 1, 4), (4, 1, 5), (5, 1, 6), (6, 1, 7), (7, 1, 8), (8, 1, 9), (9, 1, 10), (10, 1, 11), (11, 1, 12), (12, 1, 13), (13, 1, 14), (14, 1, 15), (15, 1, 16), (16, 1, 17), (17, 1, 18), (18, 1, 19), (19, 1, 20), (20, 1, 21), (21, 1, 22), (22, 1, 23), (23, 1, 24), (24, 1, 25), (25, 1, 26), (26, 1, 27), (27, 1, 28), (28, 1, 29), (29, 1, 30), (30, 1, 31), (31, 1, 32), (32, 1, 0), (0, 2, 3, 4, 5, 6, 7, 8, 9, 10, 11, 12, 13, 14, 15, 16, 17, 18, 19, 20, 21, 22, 23, 24, 25, 26, 27, 28, 29, 30, 31, 32)])
me_cylinder.polygons.foreach_set('use_smooth', [True] * 33)
_uv = me_cylinder.uv_layers.new(name='UVMap')
_uv.uv.foreach_set('vector', [1.0, 0.5, 0.9688, 1.0, 0.9688, 0.5, 0.9688, 0.5, 0.9375, 1.0, 0.9375, 0.5, 0.9375, 0.5, 0.9062, 1.0, 0.9062, 0.5, 0.9062, 0.5, 0.875, 1.0, 0.875, 0.5, 0.875, 0.5, 0.8438, 1.0, 0.8438, 0.5, 0.8438, 0.5, 0.8125, 1.0, 0.8125, 0.5, 0.8125, 0.5, 0.7812, 1.0, 0.7812, 0.5, 0.7812, 0.5, 0.75, 1.0, 0.75, 0.5, 0.75, 0.5, 0.7188, 1.0, 0.7188, 0.5, 0.7188, 0.5, 0.6875, 1.0, 0.6875, 0.5, 0.6875, 0.5, 0.6562, 1.0, 0.6562, 0.5, 0.6562, 0.5, 0.625, 1.0, 0.625, 0.5, 0.625, 0.5, 0.5938, 1.0, 0.5938, 0.5, 0.5938, 0.5, 0.5625, 1.0, 0.5625, 0.5, 0.5625, 0.5, 0.5312, 1.0, 0.5312, 0.5, 0.5312, 0.5, 0.5, 1.0, 0.5, 0.5, 0.5, 0.5, 0.4688, 1.0, 0.4688, 0.5, 0.4688, 0.5, 0.4375, 1.0, 0.4375, 0.5, 0.4375, 0.5, 0.4062, 1.0, 0.4062, 0.5, 0.4062, 0.5, 0.375, 1.0, 0.375, 0.5, 0.375, 0.5, 0.3438, 1.0, 0.3438, 0.5, 0.3438, 0.5, 0.3125, 1.0, 0.3125, 0.5, 0.3125, 0.5, 0.2812, 1.0, 0.2812, 0.5, 0.2812, 0.5, 0.25, 1.0, 0.25, 0.5, 0.25, 0.5, 0.2188, 1.0, 0.2188, 0.5, 0.2188, 0.5, 0.1875, 1.0, 0.1875, 0.5, 0.1875, 0.5, 0.1562, 1.0, 0.1562, 0.5, 0.1562, 0.5, 0.125, 1.0, 0.125, 0.5, 0.125, 0.5, 0.09375, 1.0, 0.09375, 0.5, 0.09375, 0.5, 0.0625, 1.0, 0.0625, 0.5, 0.0625, 0.5, 0.03125, 1.0, 0.03125, 0.5, 0.03125, 0.5, 0.0, 1.0, 0.0, 0.5, 0.75, 0.49, 0.7968, 0.4854, 0.8418, 0.4717, 0.8833, 0.4496, 0.9197, 0.4197, 0.9496, 0.3833, 0.9717, 0.3418, 0.9854, 0.2968, 0.99, 0.25, 0.9854, 0.2032, 0.9717, 0.1582, 0.9496, 0.1167, 0.9197, 0.08029, 0.8833, 0.05045, 0.8418, 0.02827, 0.7968, 0.01461, 0.75, 0.01, 0.7032, 0.01461, 0.6582, 0.02827, 0.6167, 0.05045, 0.5803, 0.08029, 0.5504, 0.1167, 0.5283, 0.1582, 0.5146, 0.2032, 0.51, 0.25, 0.5146, 0.2968, 0.5283, 0.3418, 0.5504, 0.3833, 0.5803, 0.4197, 0.6167, 0.4496, 0.6582, 0.4717, 0.7032, 0.4854])
me_cylinder.update()
me_cylinder_001 = bpy.data.meshes.new('Cylinder.001')
me_cylinder_001.from_pydata([(-1.719e-08, 0.3499, 1.0), (0.09056, 0.338, 1.0), (0.1749, 0.303, 1.0), (0.2474, 0.2474, 1.0), (0.303, 0.1749, 1.0), (0.338, 0.09056, 1.0), (0.3499, 0.0, 1.0), (0.338, -0.09056, 1.0), (0.303, -0.1749, 1.0), (0.2474, -0.2474, 1.0), (0.1749, -0.303, 1.0), (0.09056, -0.338, 1.0), (-1.719e-08, -0.3499, 1.0), (-0.09056, -0.338, 1.0), (-0.1749, -0.303, 1.0), (-0.2474, -0.2474, 1.0), (-0.303, -0.1749, 1.0), (-0.338, -0.09056, 1.0), (-0.3499, 0.0, 1.0), (-0.338, 0.09056, 1.0), (-0.303, 0.1749, 1.0), (-0.2474, 0.2474, 1.0), (-0.1749, 0.303, 1.0), (-0.09056, 0.338, 1.0), (-3.725e-09, 0.6387, -1.0), (-3.061e-09, 0.8098, -0.7815), (-2.794e-09, 0.7449, -0.9707), (-2.561e-09, 0.8075, -0.8908), (0.1653, 0.617, -1.0), (0.2096, 0.7822, -0.7815), (0.1928, 0.7195, -0.9707), (0.209, 0.78, -0.8908), (0.3194, 0.5532, -1.0), (0.4049, 0.7013, -0.7815), (0.3725, 0.6451, -0.9707), (0.4038, 0.6993, -0.8908), (0.4516, 0.4516, -1.0), (0.5726, 0.5726, -0.7815), (0.5267, 0.5267, -0.9707), (0.571, 0.571, -0.8908), (0.5532, 0.3194, -1.0), (0.7013, 0.4049, -0.7815), (0.6451, 0.3725, -0.9707), (0.6993, 0.4038, -0.8908), (0.617, 0.1653, -1.0), (0.7822, 0.2096, -0.7815), (0.7195, 0.1928, -0.9707), (0.78, 0.209, -0.8908), (0.6387, -1.863e-09, -1.0), (0.8098, -2.713e-10, -0.7815), (0.7449, -1.164e-09, -0.9707), (0.8075, -6.985e-10, -0.8908), (0.617, -0.1653, -1.0), (0.7822, -0.2096, -0.7815), (0.7195, -0.1928, -0.9707), (0.78, -0.209, -0.8908), (0.5532, -0.3194, -1.0), (0.7013, -0.4049, -0.7815), (0.6451, -0.3725, -0.9707), (0.6993, -0.4038, -0.8908), (0.4516, -0.4516, -1.0), (0.5726, -0.5726, -0.7815), (0.5267, -0.5267, -0.9707), (0.571, -0.571, -0.8908), (0.3194, -0.5532, -1.0), (0.4049, -0.7013, -0.7815), (0.3725, -0.6451, -0.9707), (0.4038, -0.6993, -0.8908), (0.1653, -0.617, -1.0), (0.2096, -0.7822, -0.7815), (0.1928, -0.7195, -0.9707), (0.209, -0.78, -0.8908), (-5.588e-09, -0.6387, -1.0), (-3.061e-09, -0.8098, -0.7815), (-3.958e-09, -0.7449, -0.9707), (-2.794e-09, -0.8075, -0.8908), (-0.1653, -0.617, -1.0), (-0.2096, -0.7822, -0.7815), (-0.1928, -0.7195, -0.9707), (-0.209, -0.78, -0.8908), (-0.3194, -0.5532, -1.0), (-0.4049, -0.7013, -0.7815), (-0.3725, -0.6451, -0.9707), (-0.4038, -0.6993, -0.8908), (-0.4516, -0.4516, -1.0), (-0.5726, -0.5726, -0.7815), (-0.5267, -0.5267, -0.9707), (-0.571, -0.571, -0.8908), (-0.5532, -0.3194, -1.0), (-0.7013, -0.4049, -0.7815), (-0.6451, -0.3725, -0.9707), (-0.6993, -0.4038, -0.8908), (-0.617, -0.1653, -1.0), (-0.7822, -0.2096, -0.7815), (-0.7195, -0.1928, -0.9707), (-0.78, -0.209, -0.8908), (-0.6387, 1.863e-09, -1.0), (-0.8098, -2.713e-10, -0.7815), (-0.7449, 6.985e-10, -0.9707), (-0.8075, 0.0, -0.8908), (-0.617, 0.1653, -1.0), (-0.7822, 0.2096, -0.7815), (-0.7195, 0.1928, -0.9707), (-0.78, 0.209, -0.8908), (-0.5532, 0.3194, -1.0), (-0.7013, 0.4049, -0.7815), (-0.6451, 0.3725, -0.9707), (-0.6993, 0.4038, -0.8908), (-0.4516, 0.4516, -1.0), (-0.5726, 0.5726, -0.7815), (-0.5267, 0.5267, -0.9707), (-0.571, 0.571, -0.8908), (-0.3194, 0.5532, -1.0), (-0.4049, 0.7013, -0.7815), (-0.3725, 0.6451, -0.9707), (-0.4038, 0.6993, -0.8908), (-0.1653, 0.617, -1.0), (-0.2096, 0.7822, -0.7815), (-0.1928, 0.7195, -0.9707), (-0.209, 0.78, -0.8908)], [], [(117, 23, 0, 25), (33, 2, 3, 37), (37, 3, 4, 41), (41, 4, 5, 45), (45, 5, 6, 49), (49, 6, 7, 53), (53, 7, 8, 57), (57, 8, 9, 61), (61, 9, 10, 65), (65, 10, 11, 69), (69, 11, 12, 73), (73, 12, 13, 77), (77, 13, 14, 81), (81, 14, 15, 85), (85, 15, 16, 89), (89, 16, 17, 93), (93, 17, 18, 97), (97, 18, 19, 101), (101, 19, 20, 105), (105, 20, 21, 109), (109, 21, 22, 113), (113, 22, 23, 117), (1, 0, 23, 22, 21, 20, 19, 18, 17, 16, 15, 14, 13, 12, 11, 10, 9, 8, 7, 6, 5, 4, 3, 2), (29, 1, 2, 33), (25, 0, 1, 29), (25, 29, 31, 27), (27, 31, 30, 26), (26, 30, 28, 24), (29, 33, 35, 31), (31, 35, 34, 30), (30, 34, 32, 28), (33, 37, 39, 35), (35, 39, 38, 34), (34, 38, 36, 32), (37, 41, 43, 39), (39, 43, 42, 38), (38, 42, 40, 36), (41, 45, 47, 43), (43, 47, 46, 42), (42, 46, 44, 40), (45, 49, 51, 47), (47, 51, 50, 46), (46, 50, 48, 44), (49, 53, 55, 51), (51, 55, 54, 50), (50, 54, 52, 48), (53, 57, 59, 55), (55, 59, 58, 54), (54, 58, 56, 52), (57, 61, 63, 59), (59, 63, 62, 58), (58, 62, 60, 56), (61, 65, 67, 63), (63, 67, 66, 62), (62, 66, 64, 60), (65, 69, 71, 67), (67, 71, 70, 66), (66, 70, 68, 64), (69, 73, 75, 71), (71, 75, 74, 70), (70, 74, 72, 68), (73, 77, 79, 75), (75, 79, 78, 74), (74, 78, 76, 72), (77, 81, 83, 79), (79, 83, 82, 78), (78, 82, 80, 76), (81, 85, 87, 83), (83, 87, 86, 82), (82, 86, 84, 80), (85, 89, 91, 87), (87, 91, 90, 86), (86, 90, 88, 84), (89, 93, 95, 91), (91, 95, 94, 90), (90, 94, 92, 88), (93, 97, 99, 95), (95, 99, 98, 94), (94, 98, 96, 92), (97, 101, 103, 99), (99, 103, 102, 98), (98, 102, 100, 96), (101, 105, 107, 103), (103, 107, 106, 102), (102, 106, 104, 100), (105, 109, 111, 107), (107, 111, 110, 106), (106, 110, 108, 104), (109, 113, 115, 111), (111, 115, 114, 110), (110, 114, 112, 108), (113, 117, 119, 115), (115, 119, 118, 114), (114, 118, 116, 112), (117, 25, 27, 119), (119, 27, 26, 118), (118, 26, 24, 116), (24, 28, 32, 36, 40, 44, 48, 52, 56, 60, 64, 68, 72, 76, 80, 84, 88, 92, 96, 100, 104, 108, 112, 116)])
me_cylinder_001.polygons.foreach_set('use_smooth', [True] * 98)
_uv = me_cylinder_001.uv_layers.new(name='UVMap')
_uv.uv.foreach_set('vector', [0.04167, 0.5546, 0.04167, 1.0, -1.863e-07, 1.0, -1.863e-07, 0.5546, 0.9167, 0.5546, 0.9167, 1.0, 0.875, 1.0, 0.875, 0.5546, 0.875, 0.5546, 0.875, 1.0, 0.8333, 1.0, 0.8333, 0.5546, 0.8333, 0.5546, 0.8333, 1.0, 0.7917, 1.0, 0.7917, 0.5546, 0.7917, 0.5546, 0.7917, 1.0, 0.75, 1.0, 0.75, 0.5546, 0.75, 0.5546, 0.75, 1.0, 0.7083, 1.0, 0.7083, 0.5546, 0.7083, 0.5546, 0.7083, 1.0, 0.6667, 1.0, 0.6667, 0.5546, 0.6667, 0.5546, 0.6667, 1.0, 0.625, 1.0, 0.625, 0.5546, 0.625, 0.5546, 0.625, 1.0, 0.5833, 1.0, 0.5833, 0.5546, 0.5833, 0.5546, 0.5833, 1.0, 0.5417, 1.0, 0.5417, 0.5546, 0.5417, 0.5546, 0.5417, 1.0, 0.5, 1.0, 0.5, 0.5546, 0.5, 0.5546, 0.5, 1.0, 0.4583, 1.0, 0.4583, 0.5546, 0.4583, 0.5546, 0.4583, 1.0, 0.4167, 1.0, 0.4167, 0.5546, 0.4167, 0.5546, 0.4167, 1.0, 0.375, 1.0, 0.375, 0.5546, 0.375, 0.5546, 0.375, 1.0, 0.3333, 1.0, 0.3333, 0.5546, 0.3333, 0.5546, 0.3333, 1.0, 0.2917, 1.0, 0.2917, 0.5546, 0.2917, 0.5546, 0.2917, 1.0, 0.25, 1.0, 0.25, 0.5546, 0.25, 0.5546, 0.25, 1.0, 0.2083, 1.0, 0.2083, 0.5546, 0.2083, 0.5546, 0.2083, 1.0, 0.1667, 1.0, 0.1667, 0.5546, 0.1667, 0.5546, 0.1667, 1.0, 0.125, 1.0, 0.125, 0.5546, 0.125, 0.5546, 0.125, 1.0, 0.08333, 1.0, 0.08333, 0.5546, 0.08333, 0.5546, 0.08333, 1.0, 0.04167, 1.0, 0.04167, 0.5546, 0.3121, 0.4818, 0.25, 0.49, 0.1879, 0.4818, 0.13, 0.4578, 0.08029, 0.4197, 0.04215, 0.37, 0.01818, 0.3121, 0.01, 0.25, 0.01818, 0.1879, 0.04215, 0.13, 0.08029, 0.08029, 0.13, 0.04215, 0.1879, 0.01818, 0.25, 0.01, 0.3121, 0.01818, 0.37, 0.04215, 0.4197, 0.08029, 0.4578, 0.13, 0.4818, 0.1879, 0.49, 0.25, 0.4818, 0.3121, 0.4578, 0.37, 0.4197, 0.4197, 0.37, 0.4578, 0.9583, 0.5546, 0.9583, 1.0, 0.9167, 1.0, 0.9167, 0.5546, 1.0, 0.5546, 1.0, 1.0, 0.9583, 1.0, 0.9583, 0.5546, 1.0, 0.5546, 0.9583, 0.5546, 0.9597, 0.5, 0.9986, 0.5, 0.7521, 0.4897, 0.81, 0.4821, 0.8034, 0.4494, 0.75, 0.4564, 0.75, 0.4564, 0.8034, 0.4494, 0.7958, 0.4209, 0.75, 0.427, 0.9583, 0.5546, 0.9167, 0.5546, 0.9181, 0.5, 0.9569, 0.5, 0.8141, 0.481, 0.868, 0.4587, 0.8532, 0.4287, 0.8034, 0.4494, 0.8034, 0.4494, 0.8532, 0.4287, 0.8385, 0.4033, 0.7958, 0.4209, 0.9167, 0.5546, 0.875, 0.5546, 0.8764, 0.5, 0.9153, 0.5, 0.8717, 0.4566, 0.918, 0.421, 0.8959, 0.3959, 0.8532, 0.4287, 0.8532, 0.4287, 0.8959, 0.3959, 0.8751, 0.3751, 0.8385, 0.4033, 0.875, 0.5546, 0.8333, 0.5546, 0.8347, 0.5, 0.8736, 0.5, 0.921, 0.418, 0.9566, 0.3717, 0.9287, 0.3532, 0.8959, 0.3959, 0.8959, 0.3959, 0.9287, 0.3532, 0.9033, 0.3385, 0.8751, 0.3751, 0.8333, 0.5546, 0.7917, 0.5546, 0.7931, 0.5, 0.8319, 0.5, 0.9587, 0.368, 0.981, 0.3141, 0.9494, 0.3034, 0.9287, 0.3532, 0.9287, 0.3532, 0.9494, 0.3034, 0.9209, 0.2958, 0.9033, 0.3385, 0.7917, 0.5546, 0.75, 0.5546, 0.7514, 0.5, 0.7903, 0.5, 0.9821, 0.31, 0.9897, 0.2521, 0.9564, 0.25, 0.9494, 0.3034, 0.9494, 0.3034, 0.9564, 0.25, 0.927, 0.25, 0.9209, 0.2958, 0.75, 0.5546, 0.7083, 0.5546, 0.7097, 0.5, 0.7486, 0.5, 0.9897, 0.2479, 0.9821, 0.19, 0.9494, 0.1966, 0.9564, 0.25, 0.9564, 0.25, 0.9494, 0.1966, 0.9209, 0.2042, 0.927, 0.25, 0.7083, 0.5546, 0.6667, 0.5546, 0.6681, 0.5, 0.7069, 0.5, 0.981, 0.1859, 0.9587, 0.132, 0.9287, 0.1468, 0.9494, 0.1966, 0.9494, 0.1966, 0.9287, 0.1468, 0.9033, 0.1615, 0.9209, 0.2042, 0.6667, 0.5546, 0.625, 0.5546, 0.6264, 0.5, 0.6653, 0.5, 0.9566, 0.1283, 0.921, 0.08198, 0.8959, 0.1041, 0.9287, 0.1468, 0.9287, 0.1468, 0.8959, 0.1041, 0.8751, 0.1249, 0.9033, 0.1615, 0.625, 0.5546, 0.5833, 0.5546, 0.5847, 0.5, 0.6236, 0.5, 0.918, 0.079, 0.8717, 0.04345, 0.8532, 0.07126, 0.8959, 0.1041, 0.8959, 0.1041, 0.8532, 0.07126, 0.8385, 0.09674, 0.8751, 0.1249, 0.5833, 0.5546, 0.5417, 0.5546, 0.5431, 0.5, 0.5819, 0.5, 0.868, 0.04134, 0.8141, 0.01899, 0.8034, 0.05064, 0.8532, 0.07126, 0.8532, 0.07126, 0.8034, 0.05064, 0.7958, 0.07906, 0.8385, 0.09674, 0.5417, 0.5546, 0.5, 0.5546, 0.5014, 0.5, 0.5403, 0.5, 0.81, 0.0179, 0.7521, 0.01028, 0.75, 0.04361, 0.8034, 0.05064, 0.8034, 0.05064, 0.75, 0.04361, 0.75, 0.07303, 0.7958, 0.07906, 0.5, 0.5546, 0.4583, 0.5546, 0.4597, 0.5, 0.4986, 0.5, 0.7479, 0.01028, 0.69, 0.0179, 0.6966, 0.05064, 0.75, 0.04361, 0.75, 0.04361, 0.6966, 0.05064, 0.7042, 0.07906, 0.75, 0.07303, 0.4583, 0.5546, 0.4167, 0.5546, 0.4181, 0.5, 0.4569, 0.5, 0.6859, 0.01899, 0.632, 0.04134, 0.6468, 0.07126, 0.6966, 0.05064, 0.6966, 0.05064, 0.6468, 0.07126, 0.6615, 0.09674, 0.7042, 0.07906, 0.4167, 0.5546, 0.375, 0.5546, 0.3764, 0.5, 0.4153, 0.5, 0.6283, 0.04345, 0.582, 0.079, 0.6041, 0.1041, 0.6468, 0.07126, 0.6468, 0.07126, 0.6041, 0.1041, 0.6249, 0.1249, 0.6615, 0.09674, 0.375, 0.5546, 0.3333, 0.5546, 0.3347, 0.5, 0.3736, 0.5, 0.579, 0.08198, 0.5434, 0.1283, 0.5713, 0.1468, 0.6041, 0.1041, 0.6041, 0.1041, 0.5713, 0.1468, 0.5967, 0.1615, 0.6249, 0.1249, 0.3333, 0.5546, 0.2917, 0.5546, 0.2931, 0.5, 0.3319, 0.5, 0.5413, 0.132, 0.519, 0.1859, 0.5506, 0.1966, 0.5713, 0.1468, 0.5713, 0.1468, 0.5506, 0.1966, 0.5791, 0.2042, 0.5967, 0.1615, 0.2917, 0.5546, 0.25, 0.5546, 0.2514, 0.5, 0.2903, 0.5, 0.5179, 0.19, 0.5103, 0.2479, 0.5436, 0.25, 0.5506, 0.1966, 0.5506, 0.1966, 0.5436, 0.25, 0.573, 0.25, 0.5791, 0.2042, 0.25, 0.5546, 0.2083, 0.5546, 0.2097, 0.5, 0.2486, 0.5, 0.5103, 0.2521, 0.5179, 0.31, 0.5506, 0.3034, 0.5436, 0.25, 0.5436, 0.25, 0.5506, 0.3034, 0.5791, 0.2958, 0.573, 0.25, 0.2083, 0.5546, 0.1667, 0.5546, 0.1681, 0.5, 0.2069, 0.5, 0.519, 0.3141, 0.5413, 0.368, 0.5713, 0.3532, 0.5506, 0.3034, 0.5506, 0.3034, 0.5713, 0.3532, 0.5967, 0.3385, 0.5791, 0.2958, 0.1667, 0.5546, 0.125, 0.5546, 0.1264, 0.5, 0.1653, 0.5, 0.5434, 0.3717, 0.579, 0.418, 0.6041, 0.3959, 0.5713, 0.3532, 0.5713, 0.3532, 0.6041, 0.3959, 0.6249, 0.3751, 0.5967, 0.3385, 0.125, 0.5546, 0.08333, 0.5546, 0.08474, 0.5, 0.1236, 0.5, 0.582, 0.421, 0.6283, 0.4566, 0.6468, 0.4287, 0.6041, 0.3959, 0.6041, 0.3959, 0.6468, 0.4287, 0.6615, 0.4033, 0.6249, 0.3751, 0.08333, 0.5546, 0.04167, 0.5546, 0.04308, 0.5, 0.08192, 0.5, 0.632, 0.4587, 0.6859, 0.481, 0.6966, 0.4494, 0.6468, 0.4287, 0.6468, 0.4287, 0.6966, 0.4494, 0.7042, 0.4209, 0.6615, 0.4033, 0.04167, 0.5546, -1.863e-07, 0.5546, 0.001411, 0.5, 0.04026, 0.5, 0.69, 0.4821, 0.7479, 0.4897, 0.75, 0.4564, 0.6966, 0.4494, 0.6966, 0.4494, 0.75, 0.4564, 0.75, 0.427, 0.7042, 0.4209, 0.75, 0.427, 0.7958, 0.4209, 0.8385, 0.4033, 0.8751, 0.3751, 0.9033, 0.3385, 0.9209, 0.2958, 0.927, 0.25, 0.9209, 0.2042, 0.9033, 0.1615, 0.8751, 0.1249, 0.8385, 0.09674, 0.7958, 0.07906, 0.75, 0.07303, 0.7042, 0.07906, 0.6615, 0.09674, 0.6249, 0.1249, 0.5967, 0.1615, 0.5791, 0.2042, 0.573, 0.25, 0.5791, 0.2958, 0.5967, 0.3385, 0.6249, 0.3751, 0.6615, 0.4033, 0.7042, 0.4209])
me_cylinder_001.update()
me_cylinder_002 = bpy.data.meshes.new('Cylinder.002')
me_cylinder_002.from_pydata([(-8.6e-08, 1.203, -1.825), (1.842e-08, 0.955, 2.176), (0.4604, 1.111, -1.825), (0.3655, 0.8823, 2.176), (0.8507, 0.8507, -1.825), (0.6753, 0.6753, 2.176), (1.111, 0.4604, -1.825), (0.8823, 0.3655, 2.176), (1.203, 1.902e-09, -1.825), (0.955, 6.22e-10, 2.176), (1.111, -0.4604, -1.825), (0.8823, -0.3655, 2.176), (0.8507, -0.8507, -1.825), (0.6753, -0.6753, 2.176), (0.4604, -1.111, -1.825), (0.3655, -0.8823, 2.176), (-8.6e-08, -1.203, -1.825), (1.842e-08, -0.955, 2.176), (-0.4604, -1.111, -1.825), (-0.3655, -0.8823, 2.176), (-0.8507, -0.8507, -1.825), (-0.6753, -0.6753, 2.176), (-1.111, -0.4604, -1.825), (-0.8823, -0.3655, 2.176), (-1.203, 1.902e-09, -1.825), (-0.955, 6.22e-10, 2.176), (-1.111, 0.4604, -1.825), (-0.8823, 0.3655, 2.176), (-0.8507, 0.8507, -1.825), (-0.6753, 0.6753, 2.176), (-0.4604, 1.111, -1.825), (-0.3655, 0.8823, 2.176), (-0.6452, 0.6452, 2.29), (-0.843, 0.3492, 2.29), (0.3165, 0.7642, 2.367), (0.09782, 0.2361, 3.198), (0.1861, 0.4492, 3.068), (0.2561, 0.6182, 2.866), (0.301, 0.7268, 2.611), (-1.597e-07, 0.8271, 2.367), (-0.9125, -1.426e-09, 2.29), (-1.623e-07, 0.7867, 2.611), (-1.683e-07, 0.6692, 2.866), (-1.738e-07, 0.4862, 3.068), (-1.794e-07, 0.2556, 3.198), (-0.843, -0.3492, 2.29), (0.5849, 0.5849, 2.367), (0.1807, 0.1807, 3.198), (0.3438, 0.3438, 3.068), (0.4732, 0.4732, 2.866), (0.5563, 0.5563, 2.611), (-0.6452, -0.6452, 2.29), (0.7642, 0.3165, 2.367), (0.2361, 0.09782, 3.198), (0.4492, 0.1861, 3.068), (0.6182, 0.2561, 2.866), (0.7268, 0.301, 2.611), (-0.3492, -0.843, 2.29), (0.8271, 2.127e-10, 2.367), (0.2556, 8.687e-09, 3.198), (0.4862, 6.375e-09, 3.068), (0.6692, 3.294e-09, 2.866), (0.7867, 2.127e-10, 2.611), (-1.354e-07, -0.9125, 2.29), (0.7642, -0.3165, 2.367), (0.2361, -0.09782, 3.198), (0.4492, -0.1861, 3.068), (0.6182, -0.2561, 2.866), (0.7268, -0.301, 2.611), (0.3492, -0.843, 2.29), (0.5849, -0.5849, 2.367), (0.1807, -0.1807, 3.198), (0.3438, -0.3438, 3.068), (0.4732, -0.4732, 2.866), (0.5563, -0.5563, 2.611), (0.6452, -0.6452, 2.29), (0.3165, -0.7642, 2.367), (0.09782, -0.2361, 3.198), (0.1861, -0.4492, 3.068), (0.2561, -0.6182, 2.866), (0.301, -0.7268, 2.611), (0.843, -0.3492, 2.29), (-1.597e-07, -0.8271, 2.367), (-1.616e-07, -0.2556, 3.198), (-1.614e-07, -0.4862, 3.068), (-1.622e-07, -0.6692, 2.866), (-1.623e-07, -0.7867, 2.611), (-7.502e-07, -1.263e-06, 3.243), (-0.3165, -0.7642, 2.367), (-0.09782, -0.2361, 3.198), (-0.1861, -0.4492, 3.068), (-0.2561, -0.6182, 2.866), (-0.301, -0.7268, 2.611), (0.9125, -1.426e-09, 2.29), (-0.5849, -0.5849, 2.367), (-0.1807, -0.1807, 3.198), (-0.3438, -0.3438, 3.068), (-0.4732, -0.4732, 2.866), (-0.5563, -0.5563, 2.611), (0.843, 0.3492, 2.29), (-0.7642, -0.3165, 2.367), (-0.2361, -0.09782, 3.198), (-0.4492, -0.1861, 3.068), (-0.6182, -0.2561, 2.866), (-0.7268, -0.301, 2.611), (-0.3492, 0.843, 2.29), (-0.8271, 2.128e-10, 2.367), (-0.2556, -8.261e-09, 3.198), (-0.4862, -5.95e-09, 3.068), (-0.6692, -2.869e-09, 2.866), (-0.7867, 2.128e-10, 2.611), (0.6452, 0.6452, 2.29), (-0.7642, 0.3165, 2.367), (-0.2361, 0.09782, 3.198), (-0.4492, 0.1861, 3.068), (-0.6182, 0.2561, 2.866), (-0.7268, 0.301, 2.611), (-1.354e-07, 0.9125, 2.29), (-0.5849, 0.5849, 2.367), (-0.1807, 0.1807, 3.198), (-0.3438, 0.3438, 3.068), (-0.4732, 0.4732, 2.866), (-0.5563, 0.5563, 2.611), (0.3492, 0.843, 2.29), (-0.3165, 0.7642, 2.367), (-0.09782, 0.2361, 3.198), (-0.1861, 0.4492, 3.068), (-0.2561, 0.6182, 2.866), (-0.301, 0.7268, 2.611), (2.317e-07, 0.226, -2.314), (1.34e-08, 1.111, -1.97), (1.518e-07, 0.5738, -2.268), (7.139e-08, 0.8977, -2.142), (0.4251, 1.026, -1.97), (0.08649, 0.2088, -2.314), (0.3435, 0.8294, -2.142), (0.2196, 0.5301, -2.268), (0.7856, 0.7856, -1.97), (0.1598, 0.1598, -2.314), (0.6348, 0.6348, -2.142), (0.4057, 0.4057, -2.268), (1.026, 0.4251, -1.97), (0.2088, 0.08649, -2.314), (0.8294, 0.3435, -2.142), (0.5301, 0.2196, -2.268), (1.111, 1.447e-09, -1.97), (0.226, 1.776e-15, -2.314), (0.8977, 9.313e-10, -2.142), (0.5738, 4.657e-10, -2.268), (1.026, -0.4251, -1.97), (0.2088, -0.08649, -2.314), (0.8294, -0.3435, -2.142), (0.5301, -0.2196, -2.268), (0.7856, -0.7856, -1.97), (0.1598, -0.1598, -2.314), (0.6348, -0.6348, -2.142), (0.4057, -0.4057, -2.268), (0.4251, -1.026, -1.97), (0.08649, -0.2088, -2.314), (0.3435, -0.8294, -2.142), (0.2196, -0.5301, -2.268), (1.34e-08, -1.111, -1.97), (2.242e-07, -0.226, -2.314), (7.092e-08, -0.8977, -2.142), (1.481e-07, -0.5738, -2.268), (-0.4251, -1.026, -1.97), (-0.08649, -0.2088, -2.314), (-0.3435, -0.8294, -2.142), (-0.2196, -0.5301, -2.268), (-0.7856, -0.7856, -1.97), (-0.1598, -0.1598, -2.314), (-0.6348, -0.6348, -2.142), (-0.4057, -0.4057, -2.268), (-1.026, -0.4251, -1.97), (-0.2088, -0.08649, -2.314), (-0.8294, -0.3435, -2.142), (-0.5301, -0.2196, -2.268), (-1.111, 1.447e-09, -1.97), (-0.226, -7.451e-09, -2.314), (-0.8977, -5.773e-15, -2.142), (-0.5738, -2.794e-09, -2.268), (-1.026, 0.4251, -1.97), (-0.2088, 0.08649, -2.314), (-0.8294, 0.3435, -2.142), (-0.5301, 0.2196, -2.268), (-0.7856, 0.7856, -1.97), (-0.1598, 0.1598, -2.314), (-0.6348, 0.6348, -2.142), (-0.4057, 0.4057, -2.268), (-0.4251, 1.026, -1.97), (-0.08649, 0.2088, -2.314), (-0.3435, 0.8294, -2.142), (-0.2196, 0.5301, -2.268)], [], [(0, 1, 3, 2), (2, 3, 5, 4), (4, 5, 7, 6), (6, 7, 9, 8), (8, 9, 11, 10), (10, 11, 13, 12), (12, 13, 15, 14), (14, 15, 17, 16), (16, 17, 19, 18), (18, 19, 21, 20), (20, 21, 23, 22), (22, 23, 25, 24), (24, 25, 27, 26), (26, 27, 29, 28), (75, 81, 64, 70), (28, 29, 31, 30), (30, 31, 1, 0), (8, 10, 149, 145), (111, 123, 34, 46), (45, 51, 94, 100), (23, 21, 51, 45), (93, 99, 52, 58), (57, 63, 82, 88), (9, 7, 99, 93), (32, 33, 112, 118), (69, 75, 70, 76), (40, 45, 100, 106), (99, 111, 46, 52), (81, 93, 58, 64), (51, 57, 88, 94), (105, 32, 118, 124), (117, 105, 124, 39), (63, 69, 76, 82), (33, 40, 106, 112), (34, 39, 41, 38), (38, 41, 42, 37), (37, 42, 43, 36), (36, 43, 44, 35), (35, 44, 87), (46, 34, 38, 50), (50, 38, 37, 49), (49, 37, 36, 48), (48, 36, 35, 47), (47, 35, 87), (52, 46, 50, 56), (56, 50, 49, 55), (55, 49, 48, 54), (54, 48, 47, 53), (53, 47, 87), (58, 52, 56, 62), (62, 56, 55, 61), (61, 55, 54, 60), (60, 54, 53, 59), (59, 53, 87), (64, 58, 62, 68), (68, 62, 61, 67), (67, 61, 60, 66), (66, 60, 59, 65), (65, 59, 87), (70, 64, 68, 74), (74, 68, 67, 73), (73, 67, 66, 72), (72, 66, 65, 71), (71, 65, 87), (76, 70, 74, 80), (80, 74, 73, 79), (79, 73, 72, 78), (78, 72, 71, 77), (77, 71, 87), (82, 76, 80, 86), (86, 80, 79, 85), (85, 79, 78, 84), (84, 78, 77, 83), (83, 77, 87), (88, 82, 86, 92), (92, 86, 85, 91), (91, 85, 84, 90), (90, 84, 83, 89), (89, 83, 87), (94, 88, 92, 98), (98, 92, 91, 97), (97, 91, 90, 96), (96, 90, 89, 95), (95, 89, 87), (100, 94, 98, 104), (104, 98, 97, 103), (103, 97, 96, 102), (102, 96, 95, 101), (101, 95, 87), (106, 100, 104, 110), (110, 104, 103, 109), (109, 103, 102, 108), (108, 102, 101, 107), (107, 101, 87), (112, 106, 110, 116), (116, 110, 109, 115), (115, 109, 108, 114), (114, 108, 107, 113), (113, 107, 87), (118, 112, 116, 122), (122, 116, 115, 121), (121, 115, 114, 120), (120, 114, 113, 119), (119, 113, 87), (124, 118, 122, 128), (128, 122, 121, 127), (127, 121, 120, 126), (126, 120, 119, 125), (125, 119, 87), (39, 124, 128, 41), (41, 128, 127, 42), (42, 127, 126, 43), (43, 126, 125, 44), (44, 125, 87), (123, 117, 39, 34), (19, 17, 63, 57), (29, 27, 33, 32), (15, 13, 75, 69), (25, 23, 45, 40), (7, 5, 111, 99), (11, 9, 93, 81), (21, 19, 57, 51), (31, 29, 32, 105), (1, 31, 105, 117), (17, 15, 69, 63), (27, 25, 40, 33), (3, 1, 117, 123), (5, 3, 123, 111), (13, 11, 81, 75), (30, 0, 130, 189), (18, 20, 169, 165), (28, 30, 189, 185), (4, 6, 141, 137), (14, 16, 161, 157), (24, 26, 181, 177), (10, 12, 153, 149), (20, 22, 173, 169), (6, 8, 145, 141), (16, 18, 165, 161), (129, 134, 138, 142, 146, 150, 154, 158, 162, 166, 170, 174, 178, 182, 186, 190), (26, 28, 185, 181), (12, 14, 157, 153), (22, 24, 177, 173), (2, 4, 137, 133), (130, 133, 135, 132), (132, 135, 136, 131), (131, 136, 134, 129), (133, 137, 139, 135), (135, 139, 140, 136), (136, 140, 138, 134), (137, 141, 143, 139), (139, 143, 144, 140), (140, 144, 142, 138), (141, 145, 147, 143), (143, 147, 148, 144), (144, 148, 146, 142), (145, 149, 151, 147), (147, 151, 152, 148), (148, 152, 150, 146), (149, 153, 155, 151), (151, 155, 156, 152), (152, 156, 154, 150), (153, 157, 159, 155), (155, 159, 160, 156), (156, 160, 158, 154), (157, 161, 163, 159), (159, 163, 164, 160), (160, 164, 162, 158), (161, 165, 167, 163), (163, 167, 168, 164), (164, 168, 166, 162), (165, 169, 171, 167), (167, 171, 172, 168), (168, 172, 170, 166), (169, 173, 175, 171), (171, 175, 176, 172), (172, 176, 174, 170), (173, 177, 179, 175), (175, 179, 180, 176), (176, 180, 178, 174), (177, 181, 183, 179), (179, 183, 184, 180), (180, 184, 182, 178), (181, 185, 187, 183), (183, 187, 188, 184), (184, 188, 186, 182), (185, 189, 191, 187), (187, 191, 192, 188), (188, 192, 190, 186), (189, 130, 132, 191), (191, 132, 131, 192), (192, 131, 129, 190), (0, 2, 133, 130)])
me_cylinder_002.polygons.foreach_set('use_smooth', [True] * 193)
_uv = me_cylinder_002.uv_layers.new(name='UVMap')
_uv.uv.foreach_set('vector', [1.0, 0.5, 1.0, 1.0, 0.9375, 1.0, 0.9375, 0.5, 0.9375, 0.5, 0.9375, 1.0, 0.875, 1.0, 0.875, 0.5, 0.875, 0.5, 0.875, 1.0, 0.8125, 1.0, 0.8125, 0.5, 0.8125, 0.5, 0.8125, 1.0, 0.75, 1.0, 0.75, 0.5, 0.75, 0.5, 0.75, 1.0, 0.6875, 1.0, 0.6875, 0.5, 0.6875, 0.5, 0.6875, 1.0, 0.625, 1.0, 0.625, 0.5, 0.625, 0.5, 0.625, 1.0, 0.5625, 1.0, 0.5625, 0.5, 0.5625, 0.5, 0.5625, 1.0, 0.5, 1.0, 0.5, 0.5, 0.5, 0.5, 0.5, 1.0, 0.4375, 1.0, 0.4375, 0.5, 0.4375, 0.5, 0.4375, 1.0, 0.375, 1.0, 0.375, 0.5, 0.375, 0.5, 0.375, 1.0, 0.3125, 1.0, 0.3125, 0.5, 0.3125, 0.5, 0.3125, 1.0, 0.25, 1.0, 0.25, 0.5, 0.25, 0.5, 0.25, 1.0, 0.1875, 1.0, 0.1875, 0.5, 0.1875, 0.5, 0.1875, 1.0, 0.125, 1.0, 0.125, 0.5, 0.625, 1.0, 0.6875, 1.0, 0.6875, 1.0, 0.625, 1.0, 0.125, 0.5, 0.125, 1.0, 0.0625, 1.0, 0.0625, 0.5, 0.0625, 0.5, 0.0625, 1.0, 0.0, 1.0, 0.0, 0.5, 0.75, 0.5, 0.6875, 0.5, 0.6875, 0.5, 0.75, 0.5, 0.875, 1.0, 0.9375, 1.0, 0.9375, 1.0, 0.875, 1.0, 0.3125, 1.0, 0.375, 1.0, 0.375, 1.0, 0.3125, 1.0, 0.3125, 1.0, 0.375, 1.0, 0.375, 1.0, 0.3125, 1.0, 0.75, 1.0, 0.8125, 1.0, 0.8125, 1.0, 0.75, 1.0, 0.4375, 1.0, 0.5, 1.0, 0.5, 1.0, 0.4375, 1.0, 0.75, 1.0, 0.8125, 1.0, 0.8125, 1.0, 0.75, 1.0, 0.125, 1.0, 0.1875, 1.0, 0.1875, 1.0, 0.125, 1.0, 0.5625, 1.0, 0.625, 1.0, 0.625, 1.0, 0.5625, 1.0, 0.25, 1.0, 0.3125, 1.0, 0.3125, 1.0, 0.25, 1.0, 0.8125, 1.0, 0.875, 1.0, 0.875, 1.0, 0.8125, 1.0, 0.6875, 1.0, 0.75, 1.0, 0.75, 1.0, 0.6875, 1.0, 0.375, 1.0, 0.4375, 1.0, 0.4375, 1.0, 0.375, 1.0, 0.0625, 1.0, 0.125, 1.0, 0.125, 1.0, 0.0625, 1.0, 0.0, 1.0, 0.0625, 1.0, 0.0625, 1.0, 0.0, 1.0, 0.5, 1.0, 0.5625, 1.0, 0.5625, 1.0, 0.5, 1.0, 0.1875, 1.0, 0.25, 1.0, 0.25, 1.0, 0.1875, 1.0, 0.9375, 1.0, 1.0, 1.0, 0.9985, 1.0, 0.939, 1.0, 0.939, 1.0, 0.9985, 1.0, 0.994, 1.0, 0.9435, 1.0, 0.3331, 0.4735, 0.2588, 0.4883, 0.25, 0.3911, 0.304, 0.3803, 0.304, 0.3803, 0.25, 0.3911, 0.25, 0.3242, 0.2784, 0.3185, 0.2784, 0.3185, 0.25, 0.3242, 0.25, 0.25, 0.875, 1.0, 0.9375, 1.0, 0.936, 1.0, 0.8765, 1.0, 0.8765, 1.0, 0.936, 1.0, 0.9315, 1.0, 0.881, 1.0, 0.4123, 0.4247, 0.3493, 0.4668, 0.304, 0.3803, 0.3498, 0.3498, 0.3498, 0.3498, 0.304, 0.3803, 0.2784, 0.3185, 0.3024, 0.3024, 0.3024, 0.3024, 0.2784, 0.3185, 0.25, 0.25, 0.8125, 1.0, 0.875, 1.0, 0.8735, 1.0, 0.814, 1.0, 0.814, 1.0, 0.8735, 1.0, 0.869, 1.0, 0.8185, 1.0, 0.4668, 0.3493, 0.4247, 0.4123, 0.3498, 0.3498, 0.3803, 0.304, 0.3803, 0.304, 0.3498, 0.3498, 0.3024, 0.3024, 0.3185, 0.2784, 0.3185, 0.2784, 0.3024, 0.3024, 0.25, 0.25, 0.75, 1.0, 0.8125, 1.0, 0.811, 1.0, 0.7515, 1.0, 0.7515, 1.0, 0.811, 1.0, 0.8065, 1.0, 0.756, 1.0, 0.4883, 0.2588, 0.4735, 0.3331, 0.3803, 0.304, 0.3911, 0.25, 0.3911, 0.25, 0.3803, 0.304, 0.3185, 0.2784, 0.3242, 0.25, 0.3242, 0.25, 0.3185, 0.2784, 0.25, 0.25, 0.6875, 1.0, 0.75, 1.0, 0.7485, 1.0, 0.689, 1.0, 0.689, 1.0, 0.7485, 1.0, 0.744, 1.0, 0.6935, 1.0, 0.4735, 0.1669, 0.4883, 0.2412, 0.3911, 0.25, 0.3803, 0.196, 0.3803, 0.196, 0.3911, 0.25, 0.3242, 0.25, 0.3185, 0.2216, 0.3185, 0.2216, 0.3242, 0.25, 0.25, 0.25, 0.625, 1.0, 0.6875, 1.0, 0.686, 1.0, 0.6265, 1.0, 0.6265, 1.0, 0.686, 1.0, 0.6815, 1.0, 0.631, 1.0, 0.4247, 0.08773, 0.4668, 0.1507, 0.3803, 0.196, 0.3498, 0.1502, 0.3498, 0.1502, 0.3803, 0.196, 0.3185, 0.2216, 0.3024, 0.1976, 0.3024, 0.1976, 0.3185, 0.2216, 0.25, 0.25, 0.5625, 1.0, 0.625, 1.0, 0.6235, 1.0, 0.564, 1.0, 0.564, 1.0, 0.6235, 1.0, 0.619, 1.0, 0.5685, 1.0, 0.3493, 0.03324, 0.4123, 0.07533, 0.3498, 0.1502, 0.304, 0.1197, 0.304, 0.1197, 0.3498, 0.1502, 0.3024, 0.1976, 0.2784, 0.1815, 0.2784, 0.1815, 0.3024, 0.1976, 0.25, 0.25, 0.5, 1.0, 0.5625, 1.0, 0.561, 1.0, 0.5015, 1.0, 0.5015, 1.0, 0.561, 1.0, 0.5565, 1.0, 0.506, 1.0, 0.2588, 0.01174, 0.3331, 0.02652, 0.304, 0.1197, 0.25, 0.1089, 0.25, 0.1089, 0.304, 0.1197, 0.2784, 0.1815, 0.25, 0.1758, 0.25, 0.1758, 0.2784, 0.1815, 0.25, 0.25, 0.4375, 1.0, 0.5, 1.0, 0.4985, 1.0, 0.439, 1.0, 0.439, 1.0, 0.4985, 1.0, 0.494, 1.0, 0.4435, 1.0, 0.1669, 0.02652, 0.2412, 0.01174, 0.25, 0.1089, 0.196, 0.1197, 0.196, 0.1197, 0.25, 0.1089, 0.25, 0.1758, 0.2216, 0.1815, 0.2216, 0.1815, 0.25, 0.1758, 0.25, 0.25, 0.375, 1.0, 0.4375, 1.0, 0.436, 1.0, 0.3765, 1.0, 0.3765, 1.0, 0.436, 1.0, 0.4315, 1.0, 0.381, 1.0, 0.08773, 0.07533, 0.1507, 0.03324, 0.196, 0.1197, 0.1502, 0.1502, 0.1502, 0.1502, 0.196, 0.1197, 0.2216, 0.1815, 0.1976, 0.1976, 0.1976, 0.1976, 0.2216, 0.1815, 0.25, 0.25, 0.3125, 1.0, 0.375, 1.0, 0.3735, 1.0, 0.314, 1.0, 0.314, 1.0, 0.3735, 1.0, 0.369, 1.0, 0.3185, 1.0, 0.03324, 0.1507, 0.07533, 0.08773, 0.1502, 0.1502, 0.1197, 0.196, 0.1197, 0.196, 0.1502, 0.1502, 0.1976, 0.1976, 0.1815, 0.2216, 0.1815, 0.2216, 0.1976, 0.1976, 0.25, 0.25, 0.25, 1.0, 0.3125, 1.0, 0.311, 1.0, 0.2515, 1.0, 0.2515, 1.0, 0.311, 1.0, 0.3065, 1.0, 0.256, 1.0, 0.01174, 0.2412, 0.02652, 0.1669, 0.1197, 0.196, 0.1089, 0.25, 0.1089, 0.25, 0.1197, 0.196, 0.1815, 0.2216, 0.1758, 0.25, 0.1758, 0.25, 0.1815, 0.2216, 0.25, 0.25, 0.1875, 1.0, 0.25, 1.0, 0.2485, 1.0, 0.189, 1.0, 0.189, 1.0, 0.2485, 1.0, 0.244, 1.0, 0.1935, 1.0, 0.02652, 0.3331, 0.01174, 0.2588, 0.1089, 0.25, 0.1197, 0.304, 0.1197, 0.304, 0.1089, 0.25, 0.1758, 0.25, 0.1815, 0.2784, 0.1815, 0.2784, 0.1758, 0.25, 0.25, 0.25, 0.125, 1.0, 0.1875, 1.0, 0.186, 1.0, 0.1265, 1.0, 0.1265, 1.0, 0.186, 1.0, 0.1815, 1.0, 0.131, 1.0, 0.07533, 0.4123, 0.03324, 0.3493, 0.1197, 0.304, 0.1502, 0.3498, 0.1502, 0.3498, 0.1197, 0.304, 0.1815, 0.2784, 0.1976, 0.3024, 0.1976, 0.3024, 0.1815, 0.2784, 0.25, 0.25, 0.0625, 1.0, 0.125, 1.0, 0.1235, 1.0, 0.06403, 1.0, 0.06403, 1.0, 0.1235, 1.0, 0.119, 1.0, 0.06847, 1.0, 0.1507, 0.4668, 0.08773, 0.4247, 0.1502, 0.3498, 0.196, 0.3803, 0.196, 0.3803, 0.1502, 0.3498, 0.1976, 0.3024, 0.2216, 0.3185, 0.2216, 0.3185, 0.1976, 0.3024, 0.25, 0.25, 0.0, 1.0, 0.0625, 1.0, 0.06097, 1.0, 0.001529, 1.0, 0.001529, 1.0, 0.06097, 1.0, 0.05653, 1.0, 0.005968, 1.0, 0.2412, 0.4883, 0.1669, 0.4735, 0.196, 0.3803, 0.25, 0.3911, 0.25, 0.3911, 0.196, 0.3803, 0.2216, 0.3185, 0.25, 0.3242, 0.25, 0.3242, 0.2216, 0.3185, 0.25, 0.25, 0.9375, 1.0, 1.0, 1.0, 1.0, 1.0, 0.9375, 1.0, 0.4375, 1.0, 0.5, 1.0, 0.5, 1.0, 0.4375, 1.0, 0.125, 1.0, 0.1875, 1.0, 0.1875, 1.0, 0.125, 1.0, 0.5625, 1.0, 0.625, 1.0, 0.625, 1.0, 0.5625, 1.0, 0.25, 1.0, 0.3125, 1.0, 0.3125, 1.0, 0.25, 1.0, 0.8125, 1.0, 0.875, 1.0, 0.875, 1.0, 0.8125, 1.0, 0.6875, 1.0, 0.75, 1.0, 0.75, 1.0, 0.6875, 1.0, 0.375, 1.0, 0.4375, 1.0, 0.4375, 1.0, 0.375, 1.0, 0.0625, 1.0, 0.125, 1.0, 0.125, 1.0, 0.0625, 1.0, 0.0, 1.0, 0.0625, 1.0, 0.0625, 1.0, 0.0, 1.0, 0.5, 1.0, 0.5625, 1.0, 0.5625, 1.0, 0.5, 1.0, 0.1875, 1.0, 0.25, 1.0, 0.25, 1.0, 0.1875, 1.0, 0.9375, 1.0, 1.0, 1.0, 1.0, 1.0, 0.9375, 1.0, 0.875, 1.0, 0.9375, 1.0, 0.9375, 1.0, 0.875, 1.0, 0.625, 1.0, 0.6875, 1.0, 0.6875, 1.0, 0.625, 1.0, 0.0625, 0.5, 0.0, 0.5, 0.0, 0.5, 0.0625, 0.5, 0.4375, 0.5, 0.375, 0.5, 0.375, 0.5, 0.4375, 0.5, 0.125, 0.5, 0.0625, 0.5, 0.0625, 0.5, 0.125, 0.5, 0.875, 0.5, 0.8125, 0.5, 0.8125, 0.5, 0.875, 0.5, 0.5625, 0.5, 0.5, 0.5, 0.5, 0.5, 0.5625, 0.5, 0.25, 0.5, 0.1875, 0.5, 0.1875, 0.5, 0.25, 0.5, 0.6875, 0.5, 0.625, 0.5, 0.625, 0.5, 0.6875, 0.5, 0.375, 0.5, 0.3125, 0.5, 0.3125, 0.5, 0.375, 0.5, 0.8125, 0.5, 0.75, 0.5, 0.75, 0.5, 0.8125, 0.5, 0.5, 0.5, 0.4375, 0.5, 0.4375, 0.5, 0.5, 0.5, 0.75, 0.3136, 0.7744, 0.3088, 0.795, 0.295, 0.8088, 0.2744, 0.8136, 0.25, 0.8088, 0.2256, 0.795, 0.205, 0.7744, 0.1912, 0.75, 0.1864, 0.7256, 0.1912, 0.705, 0.205, 0.6912, 0.2256, 0.6864, 0.25, 0.6912, 0.2744, 0.705, 0.295, 0.7256, 0.3088, 0.1875, 0.5, 0.125, 0.5, 0.125, 0.5, 0.1875, 0.5, 0.625, 0.5, 0.5625, 0.5, 0.5625, 0.5, 0.625, 0.5, 0.3125, 0.5, 0.25, 0.5, 0.25, 0.5, 0.3125, 0.5, 0.9375, 0.5, 0.875, 0.5, 0.875, 0.5, 0.9375, 0.5, 1.0, 0.5, 0.9375, 0.5, 0.9375, 0.5, 1.0, 0.5, 0.75, 0.49, 0.8418, 0.4717, 0.8118, 0.3993, 0.75, 0.4116, 0.75, 0.4116, 0.8118, 0.3993, 0.7744, 0.3088, 0.75, 0.3136, 0.9375, 0.5, 0.875, 0.5, 0.875, 0.5, 0.9375, 0.5, 0.8418, 0.4717, 0.9197, 0.4197, 0.8643, 0.3643, 0.8118, 0.3993, 0.8118, 0.3993, 0.8643, 0.3643, 0.795, 0.295, 0.7744, 0.3088, 0.875, 0.5, 0.8125, 0.5, 0.8125, 0.5, 0.875, 0.5, 0.9197, 0.4197, 0.9717, 0.3418, 0.8993, 0.3118, 0.8643, 0.3643, 0.8643, 0.3643, 0.8993, 0.3118, 0.8088, 0.2744, 0.795, 0.295, 0.8125, 0.5, 0.75, 0.5, 0.75, 0.5, 0.8125, 0.5, 0.9717, 0.3418, 0.99, 0.25, 0.9116, 0.25, 0.8993, 0.3118, 0.8993, 0.3118, 0.9116, 0.25, 0.8136, 0.25, 0.8088, 0.2744, 0.75, 0.5, 0.6875, 0.5, 0.6875, 0.5, 0.75, 0.5, 0.99, 0.25, 0.9717, 0.1582, 0.8993, 0.1882, 0.9116, 0.25, 0.9116, 0.25, 0.8993, 0.1882, 0.8088, 0.2256, 0.8136, 0.25, 0.6875, 0.5, 0.625, 0.5, 0.625, 0.5, 0.6875, 0.5, 0.9717, 0.1582, 0.9197, 0.08029, 0.8643, 0.1357, 0.8993, 0.1882, 0.8993, 0.1882, 0.8643, 0.1357, 0.795, 0.205, 0.8088, 0.2256, 0.625, 0.5, 0.5625, 0.5, 0.5625, 0.5, 0.625, 0.5, 0.9197, 0.08029, 0.8418, 0.02827, 0.8118, 0.1007, 0.8643, 0.1357, 0.8643, 0.1357, 0.8118, 0.1007, 0.7744, 0.1912, 0.795, 0.205, 0.5625, 0.5, 0.5, 0.5, 0.5, 0.5, 0.5625, 0.5, 0.8418, 0.02827, 0.75, 0.01, 0.75, 0.08841, 0.8118, 0.1007, 0.8118, 0.1007, 0.75, 0.08841, 0.75, 0.1864, 0.7744, 0.1912, 0.5, 0.5, 0.4375, 0.5, 0.4375, 0.5, 0.5, 0.5, 0.75, 0.01, 0.6582, 0.02827, 0.6882, 0.1007, 0.75, 0.08841, 0.75, 0.08841, 0.6882, 0.1007, 0.7256, 0.1912, 0.75, 0.1864, 0.4375, 0.5, 0.375, 0.5, 0.375, 0.5, 0.4375, 0.5, 0.6582, 0.02827, 0.5803, 0.08029, 0.6357, 0.1357, 0.6882, 0.1007, 0.6882, 0.1007, 0.6357, 0.1357, 0.705, 0.205, 0.7256, 0.1912, 0.375, 0.5, 0.3125, 0.5, 0.3125, 0.5, 0.375, 0.5, 0.5803, 0.08029, 0.5283, 0.1582, 0.6007, 0.1882, 0.6357, 0.1357, 0.6357, 0.1357, 0.6007, 0.1882, 0.6912, 0.2256, 0.705, 0.205, 0.3125, 0.5, 0.25, 0.5, 0.25, 0.5, 0.3125, 0.5, 0.5283, 0.1582, 0.51, 0.25, 0.5884, 0.25, 0.6007, 0.1882, 0.6007, 0.1882, 0.5884, 0.25, 0.6864, 0.25, 0.6912, 0.2256, 0.25, 0.5, 0.1875, 0.5, 0.1875, 0.5, 0.25, 0.5, 0.51, 0.25, 0.5283, 0.3418, 0.6007, 0.3118, 0.5884, 0.25, 0.5884, 0.25, 0.6007, 0.3118, 0.6912, 0.2744, 0.6864, 0.25, 0.1875, 0.5, 0.125, 0.5, 0.125, 0.5, 0.1875, 0.5, 0.5283, 0.3418, 0.5803, 0.4197, 0.6357, 0.3643, 0.6007, 0.3118, 0.6007, 0.3118, 0.6357, 0.3643, 0.705, 0.295, 0.6912, 0.2744, 0.125, 0.5, 0.0625, 0.5, 0.0625, 0.5, 0.125, 0.5, 0.5803, 0.4197, 0.6582, 0.4717, 0.6882, 0.3993, 0.6357, 0.3643, 0.6357, 0.3643, 0.6882, 0.3993, 0.7256, 0.3088, 0.705, 0.295, 0.0625, 0.5, 0.0, 0.5, 0.0, 0.5, 0.0625, 0.5, 0.6582, 0.4717, 0.75, 0.49, 0.75, 0.4116, 0.6882, 0.3993, 0.6882, 0.3993, 0.75, 0.4116, 0.75, 0.3136, 0.7256, 0.3088, 1.0, 0.5, 0.9375, 0.5, 0.9375, 0.5, 1.0, 0.5])
me_cylinder_002.update()
me_cylinder_003 = bpy.data.meshes.new('Cylinder.003')
me_cylinder_003.from_pydata([(0.0, 1.0, 2.471), (0.3827, 0.9239, 2.471), (0.7071, 0.7071, 2.471), (0.9239, 0.3827, 2.471), (1.0, 0.0, 2.471), (0.9239, -0.3827, 2.471), (0.7071, -0.7071, 2.471), (0.3827, -0.9239, 2.471), (0.0, -1.0, 2.471), (-0.3827, -0.9239, 2.471), (-0.7071, -0.7071, 2.471), (-0.9239, -0.3827, 2.471), (-1.0, 0.0, 2.471), (-0.9239, 0.3827, 2.471), (-0.7071, 0.7071, 2.471), (-0.3827, 0.9239, 2.471), (-2.238e-08, 0.6246, -1.795), (5.029e-08, 0.2942, -2.282), (-4.657e-09, 0.5228, -2.076), (0.239, 0.577, -1.795), (0.1126, 0.2718, -2.282), (0.2001, 0.483, -2.076), (0.4416, 0.4416, -1.795), (0.208, 0.208, -2.282), (0.3697, 0.3697, -2.076), (0.577, 0.239, -1.795), (0.2718, 0.1126, -2.282), (0.483, 0.2001, -2.076), (0.6246, 6.891e-09, -1.795), (0.2942, -7.451e-08, -2.282), (0.5228, -1.49e-08, -2.076), (0.577, -0.239, -1.795), (0.2718, -0.1126, -2.282), (0.483, -0.2001, -2.076), (0.4416, -0.4416, -1.795), (0.208, -0.208, -2.282), (0.3697, -0.3697, -2.076), (0.239, -0.577, -1.795), (0.1126, -0.2718, -2.282), (0.2001, -0.483, -2.076), (-2.238e-08, -0.6246, -1.795), (6.147e-08, -0.2942, -2.282), (0.0, -0.5228, -2.076), (-0.239, -0.577, -1.795), (-0.1126, -0.2718, -2.282), (-0.2001, -0.483, -2.076), (-0.4416, -0.4416, -1.795), (-0.208, -0.208, -2.282), (-0.3697, -0.3697, -2.076), (-0.577, -0.239, -1.795), (-0.2718, -0.1126, -2.282), (-0.483, -0.2001, -2.076), (-1.11e-06, -1.49e-07, -2.357), (-0.6246, 6.891e-09, -1.795), (-0.2942, -6.985e-08, -2.282), (-0.5228, -1.304e-08, -2.076), (-0.577, 0.239, -1.795), (-0.2718, 0.1126, -2.282), (-0.483, 0.2001, -2.076), (-0.4416, 0.4416, -1.795), (-0.208, 0.208, -2.282), (-0.3697, 0.3697, -2.076), (-0.239, 0.577, -1.795), (-0.1126, 0.2718, -2.282), (-0.2001, 0.483, -2.076)], [], [(62, 15, 0, 16), (22, 2, 3, 25), (25, 3, 4, 28), (28, 4, 5, 31), (31, 5, 6, 34), (34, 6, 7, 37), (37, 7, 8, 40), (40, 8, 9, 43), (43, 9, 10, 46), (46, 10, 11, 49), (49, 11, 12, 53), (53, 12, 13, 56), (56, 13, 14, 59), (59, 14, 15, 62), (1, 0, 15, 14, 13, 12, 11, 10, 9, 8, 7, 6, 5, 4, 3, 2), (19, 1, 2, 22), (16, 0, 1, 19), (16, 19, 21, 18), (18, 21, 20, 17), (17, 20, 52), (19, 22, 24, 21), (21, 24, 23, 20), (20, 23, 52), (22, 25, 27, 24), (24, 27, 26, 23), (23, 26, 52), (25, 28, 30, 27), (27, 30, 29, 26), (26, 29, 52), (28, 31, 33, 30), (30, 33, 32, 29), (29, 32, 52), (31, 34, 36, 33), (33, 36, 35, 32), (32, 35, 52), (34, 37, 39, 36), (36, 39, 38, 35), (35, 38, 52), (37, 40, 42, 39), (39, 42, 41, 38), (38, 41, 52), (40, 43, 45, 42), (42, 45, 44, 41), (41, 44, 52), (43, 46, 48, 45), (45, 48, 47, 44), (44, 47, 52), (46, 49, 51, 48), (48, 51, 50, 47), (47, 50, 52), (49, 53, 55, 51), (51, 55, 54, 50), (50, 54, 52), (53, 56, 58, 55), (55, 58, 57, 54), (54, 57, 52), (56, 59, 61, 58), (58, 61, 60, 57), (57, 60, 52), (59, 62, 64, 61), (61, 64, 63, 60), (60, 63, 52), (62, 16, 18, 64), (64, 18, 17, 63), (63, 17, 52)])
me_cylinder_003.polygons.foreach_set('use_smooth', [True] * 65)
_uv = me_cylinder_003.uv_layers.new(name='UVMap')
_uv.uv.foreach_set('vector', [0.0625, 0.5582, 0.0625, 1.0, 0.0, 1.0, 0.0, 0.5582, 0.875, 0.5582, 0.875, 1.0, 0.8125, 1.0, 0.8125, 0.5582, 0.8125, 0.5582, 0.8125, 1.0, 0.75, 1.0, 0.75, 0.5582, 0.75, 0.5582, 0.75, 1.0, 0.6875, 1.0, 0.6875, 0.5582, 0.6875, 0.5582, 0.6875, 1.0, 0.625, 1.0, 0.625, 0.5582, 0.625, 0.5582, 0.625, 1.0, 0.5625, 1.0, 0.5625, 0.5582, 0.5625, 0.5582, 0.5625, 1.0, 0.5, 1.0, 0.5, 0.5582, 0.5, 0.5582, 0.5, 1.0, 0.4375, 1.0, 0.4375, 0.5582, 0.4375, 0.5582, 0.4375, 1.0, 0.375, 1.0, 0.375, 0.5582, 0.375, 0.5582, 0.375, 1.0, 0.3125, 1.0, 0.3125, 0.5582, 0.3125, 0.5582, 0.3125, 1.0, 0.25, 1.0, 0.25, 0.5582, 0.25, 0.5582, 0.25, 1.0, 0.1875, 1.0, 0.1875, 0.5582, 0.1875, 0.5582, 0.1875, 1.0, 0.125, 1.0, 0.125, 0.5582, 0.125, 0.5582, 0.125, 1.0, 0.0625, 1.0, 0.0625, 0.5582, 0.3418, 0.4717, 0.25, 0.49, 0.1582, 0.4717, 0.08029, 0.4197, 0.02827, 0.3418, 0.01, 0.25, 0.02827, 0.1582, 0.08029, 0.08029, 0.1582, 0.02827, 0.25, 0.01, 0.3418, 0.02827, 0.4197, 0.08029, 0.4717, 0.1582, 0.49, 0.25, 0.4717, 0.3418, 0.4197, 0.4197, 0.9375, 0.5582, 0.9375, 1.0, 0.875, 1.0, 0.875, 0.5582, 1.0, 0.5582, 1.0, 1.0, 0.9375, 1.0, 0.9375, 0.5582, 1.0, 0.5582, 0.9375, 0.5582, 0.9403, 0.5, 0.9972, 0.5, 0.7542, 0.4892, 0.8377, 0.4726, 0.797, 0.3634, 0.75, 0.3728, 0.75, 0.3728, 0.797, 0.3634, 0.75, 0.25, 0.9375, 0.5582, 0.875, 0.5582, 0.8778, 0.5, 0.9347, 0.5, 0.8454, 0.4694, 0.9162, 0.4221, 0.8368, 0.3368, 0.797, 0.3634, 0.797, 0.3634, 0.8368, 0.3368, 0.75, 0.25, 0.875, 0.5582, 0.8125, 0.5582, 0.8153, 0.5, 0.8722, 0.5, 0.9221, 0.4162, 0.9694, 0.3454, 0.8634, 0.297, 0.8368, 0.3368, 0.8368, 0.3368, 0.8634, 0.297, 0.75, 0.25, 0.8125, 0.5582, 0.75, 0.5582, 0.7528, 0.5, 0.8097, 0.5, 0.9726, 0.3377, 0.9892, 0.2542, 0.8728, 0.25, 0.8634, 0.297, 0.8634, 0.297, 0.8728, 0.25, 0.75, 0.25, 0.75, 0.5582, 0.6875, 0.5582, 0.6903, 0.5, 0.7472, 0.5, 0.9892, 0.2458, 0.9726, 0.1623, 0.8634, 0.203, 0.8728, 0.25, 0.8728, 0.25, 0.8634, 0.203, 0.75, 0.25, 0.6875, 0.5582, 0.625, 0.5582, 0.6278, 0.5, 0.6847, 0.5, 0.9694, 0.1546, 0.9221, 0.08384, 0.8368, 0.1632, 0.8634, 0.203, 0.8634, 0.203, 0.8368, 0.1632, 0.75, 0.25, 0.625, 0.5582, 0.5625, 0.5582, 0.5653, 0.5, 0.6222, 0.5, 0.9162, 0.07793, 0.8454, 0.03064, 0.797, 0.1366, 0.8368, 0.1632, 0.8368, 0.1632, 0.797, 0.1366, 0.75, 0.25, 0.5625, 0.5582, 0.5, 0.5582, 0.5028, 0.5, 0.5597, 0.5, 0.8377, 0.02744, 0.7542, 0.01083, 0.75, 0.1272, 0.797, 0.1366, 0.797, 0.1366, 0.75, 0.1272, 0.75, 0.25, 0.5, 0.5582, 0.4375, 0.5582, 0.4403, 0.5, 0.4972, 0.5, 0.7458, 0.01083, 0.6623, 0.02744, 0.703, 0.1366, 0.75, 0.1272, 0.75, 0.1272, 0.703, 0.1366, 0.75, 0.25, 0.4375, 0.5582, 0.375, 0.5582, 0.3778, 0.5, 0.4347, 0.5, 0.6546, 0.03064, 0.5838, 0.07793, 0.6632, 0.1632, 0.703, 0.1366, 0.703, 0.1366, 0.6632, 0.1632, 0.75, 0.25, 0.375, 0.5582, 0.3125, 0.5582, 0.3153, 0.5, 0.3722, 0.5, 0.5779, 0.08384, 0.5306, 0.1546, 0.6366, 0.203, 0.6632, 0.1632, 0.6632, 0.1632, 0.6366, 0.203, 0.75, 0.25, 0.3125, 0.5582, 0.25, 0.5582, 0.2528, 0.5, 0.3097, 0.5, 0.5274, 0.1623, 0.5108, 0.2458, 0.6272, 0.25, 0.6366, 0.203, 0.6366, 0.203, 0.6272, 0.25, 0.75, 0.25, 0.25, 0.5582, 0.1875, 0.5582, 0.1903, 0.5, 0.2472, 0.5, 0.5108, 0.2542, 0.5274, 0.3377, 0.6366, 0.297, 0.6272, 0.25, 0.6272, 0.25, 0.6366, 0.297, 0.75, 0.25, 0.1875, 0.5582, 0.125, 0.5582, 0.1278, 0.5, 0.1847, 0.5, 0.5306, 0.3454, 0.5779, 0.4162, 0.6632, 0.3368, 0.6366, 0.297, 0.6366, 0.297, 0.6632, 0.3368, 0.75, 0.25, 0.125, 0.5582, 0.0625, 0.5582, 0.06534, 0.5, 0.1222, 0.5, 0.5838, 0.4221, 0.6546, 0.4694, 0.703, 0.3634, 0.6632, 0.3368, 0.6632, 0.3368, 0.703, 0.3634, 0.75, 0.25, 0.0625, 0.5582, 0.0, 0.5582, 0.002843, 0.5, 0.05966, 0.5, 0.6623, 0.4726, 0.7458, 0.4892, 0.75, 0.3728, 0.703, 0.3634, 0.703, 0.3634, 0.75, 0.3728, 0.75, 0.25])
me_cylinder_003.update()

# ---- objects
ob_sphere = bpy.data.objects.new('Sphere', me_sphere)
ob_cylinder = bpy.data.objects.new('Cylinder', me_cylinder)
ob_cylinder_001 = bpy.data.objects.new('Cylinder.001', me_cylinder_001)
ob_cylinder_002 = bpy.data.objects.new('Cylinder.002', me_cylinder_002)
ob_cylinder_003 = bpy.data.objects.new('Cylinder.003', me_cylinder_003)

# ---- transforms, parenting, visibility, modifiers, constraints
ob_sphere.location = (0.0, 0.0, 1.603)
ob_sphere.scale = (0.5658, 0.5658, 0.5658)
_m = ob_sphere.modifiers.new('Auto Smooth', 'NODES')
_m.node_group = ng_auto_smooth
_gi = [s.identifier for s in ng_auto_smooth.interface.items_tree if s.item_type == 'SOCKET' and s.in_out == 'INPUT']
_m[_gi[1]] = 0.5236  # Angle
ob_cylinder.location = (-1.023e-16, 0.4607, 2.355)
ob_cylinder.rotation_euler = (-0.5498, -1.16e-16, 3.272e-17)
ob_cylinder.scale = (1.518, 1.518, 0.9794)
_m = ob_cylinder.modifiers.new('Auto Smooth', 'NODES')
_m.node_group = ng_auto_smooth
_gi = [s.identifier for s in ng_auto_smooth.interface.items_tree if s.item_type == 'SOCKET' and s.in_out == 'INPUT']
_m[_gi[1]] = 0.5236  # Angle
ob_cylinder_001.location = (0.0, 0.0, 0.4036)
ob_cylinder_001.scale = (0.7046, 0.7046, 0.7046)
_m = ob_cylinder_001.modifiers.new('Auto Smooth', 'NODES')
_m.node_group = ng_auto_smooth
_gi = [s.identifier for s in ng_auto_smooth.interface.items_tree if s.item_type == 'SOCKET' and s.in_out == 'INPUT']
_m[_gi[1]] = 0.5236  # Angle
ob_cylinder_002.location = (0.6975, 1.543e-07, 0.6534)
ob_cylinder_002.rotation_euler = (8.309e-08, -0.9047, -1.71e-07)
ob_cylinder_002.scale = (0.1792, 0.1792, 0.1792)
_m = ob_cylinder_002.modifiers.new('Mirror', 'MIRROR')
_m.mirror_object = ob_cylinder_001
_m = ob_cylinder_002.modifiers.new('Auto Smooth', 'NODES')
_m.node_group = ng_auto_smooth
_gi = [s.identifier for s in ng_auto_smooth.interface.items_tree if s.item_type == 'SOCKET' and s.in_out == 'INPUT']
_m[_gi[1]] = 0.5236  # Angle
ob_cylinder_003.location = (0.2307, -2.501e-08, -0.6614)
ob_cylinder_003.scale = (0.174, 0.174, 0.174)
_m = ob_cylinder_003.modifiers.new('Mirror', 'MIRROR')
_m.mirror_object = ob_cylinder_001
_m = ob_cylinder_003.modifiers.new('Auto Smooth', 'NODES')
_m.node_group = ng_auto_smooth
_gi = [s.identifier for s in ng_auto_smooth.interface.items_tree if s.item_type == 'SOCKET' and s.in_out == 'INPUT']
_m[_gi[1]] = 0.5236  # Angle

# ---- collection membership
col_collection.objects.link(ob_sphere)
col_collection.objects.link(ob_cylinder)
col_collection.objects.link(ob_cylinder_001)
col_collection.objects.link(ob_cylinder_002)
col_collection.objects.link(ob_cylinder_003)

# ---- scene / render settings (as saved in the file)
scene.frame_start = 1; scene.frame_end = 250; scene.frame_set(1)
scene.render.engine = 'BLENDER_EEVEE_NEXT'
scene.cycles.sampling_pattern = 'TABULATED_SOBOL'
scene.view_settings.view_transform = 'Filmic'
bpy.context.view_layer.update()

# ---- added for rendering (the .blend has no active camera and no usable light): camera, sun
cam_auto = bpy.data.cameras.new('AutoCamera')
cam_auto.lens = 50.0
cam_auto.sensor_width = 36.0
cam_auto.clip_end = 1000.0
ob_auto_camera = bpy.data.objects.new('AutoCamera', cam_auto)
scene.collection.objects.link(ob_auto_camera)
ob_auto_camera.location = (4.26225, -5.05316, 4.23244)
ob_auto_camera.rotation_euler = (1.09748, -7.21219e-08, 0.694738)
scene.camera = ob_auto_camera
light_auto_sun = bpy.data.lights.new('AutoSun', 'SUN')
light_auto_sun.energy = 3.0
light_auto_sun.angle = 0.0523599
ob_auto_sun = bpy.data.objects.new('AutoSun', light_auto_sun)
scene.collection.objects.link(ob_auto_sun)
ob_auto_sun.rotation_euler = (0.872665, 0.174533, 0.523599)
bpy.context.view_layer.update()
